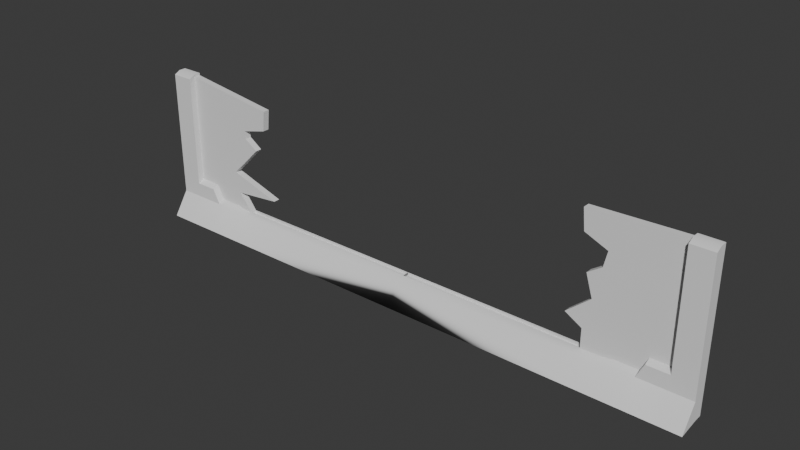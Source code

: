 # Source: the_barrier.blend  (saved by Blender 4.5.91; exported with 4.5.12 LTS)
import bpy
from mathutils import Matrix  # noqa: F401  (used for matrix-valued properties, if any)

bpy.ops.wm.read_factory_settings(use_empty=True)
scene = bpy.context.scene
scene.name = 'Scene'

# ---- node groups
ng_smooth_by_angle_001 = bpy.data.node_groups.new('Smooth by Angle.001', 'GeometryNodeTree')
_s = ng_smooth_by_angle_001.interface.new_socket(name='Mesh', in_out='OUTPUT', socket_type='NodeSocketGeometry')
_s = ng_smooth_by_angle_001.interface.new_socket(name='Mesh', in_out='INPUT', socket_type='NodeSocketGeometry')
_s = ng_smooth_by_angle_001.interface.new_socket(name='Angle', in_out='INPUT', socket_type='NodeSocketFloat')
_s.subtype = 'ANGLE'
_s.default_value = 0.5236
_s.min_value = 0.0
_s.max_value = 3.142
_s.description = 'Maximum face angle for smooth edges'
_s = ng_smooth_by_angle_001.interface.new_socket(name='Ignore Sharpness', in_out='INPUT', socket_type='NodeSocketBool')
_s.force_non_field = True
ng_smooth_by_angle_001.description = 'Set the sharpness of mesh edges based on the angle between the neighboring faces'
ng_smooth_by_angle_001.is_modifier = True
_N = ng_smooth_by_angle_001.nodes; _L = ng_smooth_by_angle_001.links
n0 = _N.new('GeometryNodeSetShadeSmooth'); n0.name = 'Set Shade Smooth'; n0.location = (120, -80)
n0.domain = 'EDGE'
n1 = _N.new('GeometryNodeSetShadeSmooth'); n1.name = 'Set Shade Smooth.001'; n1.location = (300, -80)
n2 = _N.new('NodeGroupOutput'); n2.name = 'Group Output'; n2.location = (480, -80)
n3 = _N.new('GeometryNodeInputMeshEdgeAngle'); n3.name = 'Edge Angle'; n3.location = (-440, -240)
n4 = _N.new('NodeGroupInput'); n4.name = 'Group Input'; n4.location = (-80, -80)
n5 = _N.new('GeometryNodeInputEdgeSmooth'); n5.name = 'Is Edge Smooth'; n5.location = (-260, -120)
n6 = _N.new('GeometryNodeInputShadeSmooth'); n6.name = 'Is Shade Smooth'; n6.location = (-440, -397)
n7 = _N.new('FunctionNodeCompare'); n7.name = 'Compare'; n7.location = (-260, -260)
n7.operation = 'LESS_EQUAL'
n7.inputs[6].default_value = (0.0, 0.0, 0.0, 0.0)
n7.inputs[7].default_value = (0.0, 0.0, 0.0, 0.0)
n8 = _N.new('FunctionNodeBooleanMath'); n8.name = 'Boolean Math.001'; n8.location = (-80, -260)
n9 = _N.new('NodeGroupInput'); n9.name = 'Group Input.001'; n9.location = (-440, -329)
n10 = _N.new('NodeGroupInput'); n10.name = 'Group Input.002'; n10.location = (-259, -189)
n11 = _N.new('FunctionNodeBooleanMath'); n11.name = 'Boolean Math'; n11.location = (-80, -149)
n11.operation = 'OR'
n12 = _N.new('FunctionNodeBooleanMath'); n12.name = 'Boolean Math.002'; n12.location = (-260, -380)
n12.operation = 'OR'
n13 = _N.new('NodeGroupInput'); n13.name = 'Group Input.003'; n13.location = (-440, -460)
_L.new(n3.outputs[0], n7.inputs[0])
_L.new(n1.outputs[0], n2.inputs[0])
_L.new(n9.outputs[1], n7.inputs[1])
_L.new(n7.outputs[0], n8.inputs[0])
_L.new(n4.outputs[0], n0.inputs[0])
_L.new(n0.outputs[0], n1.inputs[0])
_L.new(n8.outputs[0], n0.inputs[2])
_L.new(n10.outputs[2], n11.inputs[1])
_L.new(n5.outputs[0], n11.inputs[0])
_L.new(n11.outputs[0], n0.inputs[1])
_L.new(n13.outputs[2], n12.inputs[1])
_L.new(n6.outputs[0], n12.inputs[0])
_L.new(n12.outputs[0], n8.inputs[1])
n2.is_active_output = True

# ---- world
world_world = bpy.data.worlds.new('World'); scene.world = world_world
world_world.use_nodes = True; world_world.node_tree.nodes.clear()
_N = world_world.node_tree.nodes; _L = world_world.node_tree.links
n0 = _N.new('ShaderNodeOutputWorld'); n0.name = 'World Output'; n0.location = (200, 100)
n1 = _N.new('ShaderNodeBackground'); n1.name = 'Background'; n1.location = (-200, 100)
n1.inputs[0].default_value = (0.05088, 0.05088, 0.05088, 1.0)
_L.new(n1.outputs[0], n0.inputs[0])
n0.is_active_output = True
world_world.color = (0.05088, 0.05088, 0.05088)
world_world.sun_shadow_jitter_overblur = 0.0

# ---- meshes
me_cube_001 = bpy.data.meshes.new('Cube.001')
me_cube_001.from_pydata([(0.0, -0.04865, -0.2129), (0.0, -0.04865, 0.07638), (0.0, 0.1284, -0.1427), (0.0, 0.1284, 0.006265), (2.764, -0.04865, -0.2129), (2.736, -0.03128, 0.07638), (2.764, 0.1284, -0.1427), (2.769, 0.1284, 0.006265), (2.964, -0.04865, -0.2129), (2.964, -0.04865, 0.1064), (2.964, 0.04821, -0.2129), (2.964, 0.04821, 0.1064), (3.264, -0.04865, -0.2129), (3.264, -0.04865, 0.1064), (3.264, 0.04821, -0.2129), (3.264, 0.04821, 0.1064), (3.664, -0.04865, -0.2129), (3.664, 0.04821, -0.2129), (3.664, 0.1284, 0.1064), (3.364, -0.04865, 0.3064), (3.407, 0.1284, 0.2363), (3.664, -0.02902, 0.3373), (3.664, 0.02858, 0.3373), (3.964, -0.04865, -0.2129), (3.964, -0.04865, 0.1064), (3.894, 0.1284, -0.1427), (3.894, 0.1284, 0.1064), (3.964, -0.04865, 0.3064), (3.964, 0.04821, 0.3064), (3.664, -0.02902, 1.819), (3.734, 0.1284, 1.78), (3.964, -0.04865, 1.85), (3.894, 0.1284, 1.78), (0.0, 0.04821, 0.07638), (0.0, 0.04821, -0.2129), (2.764, 0.04821, -0.2129), (2.736, 0.03084, 0.07638), (2.964, 0.1284, -0.1427), (2.969, 0.1284, 0.03626), (3.264, 0.1284, -0.1427), (3.307, 0.1284, 0.03626), (3.664, 0.1284, -0.1427), (3.734, 0.1284, 0.2363), (3.364, 0.04821, 0.3064), (3.964, 0.04821, 0.1064), (3.964, 0.04821, -0.2129), (3.894, 0.1284, 0.3064), (3.664, 0.02858, 1.819), (3.964, 0.04821, 1.85), (0.0, -0.3437, -0.2543), (0.0, -0.1307, 0.03492), (2.764, -0.1307, 0.03492), (2.764, -0.3437, -0.2543), (2.964, -0.1307, 0.06492), (2.964, -0.3437, -0.2543), (3.264, -0.1307, 0.06492), (3.264, -0.3437, -0.2543), (3.664, -0.1307, 0.06492), (3.664, -0.3437, -0.2543), (3.364, -0.1307, 0.2649), (3.664, -0.1307, 0.2649), (3.964, -0.1307, 0.06492), (3.964, -0.3437, -0.2543), (3.964, -0.1307, 0.2649), (3.964, -0.1307, 1.808), (3.664, -0.1307, 1.808), (3.664, 0.04821, 0.3064), (3.664, -0.04865, 0.3064), (3.664, 0.04821, 1.85), (3.664, -0.04865, 1.85), (3.664, 0.02858, -0.1568), (3.664, -0.02902, -0.1568), (2.532, 0.02858, -0.1568), (2.532, -0.02902, -0.1568), (3.964, -0.04865, 0.5075), (3.964, -0.04865, 0.728), (3.964, -0.04865, 0.9485), (3.964, -0.04865, 1.169), (3.964, -0.04865, 1.39), (3.964, -0.04865, 1.61), (3.664, -0.04865, 1.61), (3.664, -0.04865, 1.39), (3.664, -0.04865, 1.169), (3.664, -0.04865, 0.9485), (3.664, -0.04865, 0.728), (3.664, -0.04865, 0.5075), (3.664, 0.04821, 0.5075), (3.664, 0.04821, 0.728), (3.664, 0.04821, 0.9485), (3.664, 0.04821, 1.169), (3.664, 0.04821, 1.39), (3.664, 0.04821, 1.61), (3.964, 0.04821, 1.61), (3.964, 0.04821, 1.39), (3.964, 0.04821, 1.169), (3.964, 0.04821, 0.9485), (3.964, 0.04821, 0.728), (3.964, 0.04821, 0.5075), (3.734, 0.1284, 0.4374), (3.734, 0.1284, 0.6579), (3.734, 0.1284, 0.8784), (3.734, 0.1284, 1.099), (3.734, 0.1284, 1.319), (3.734, 0.1284, 1.54), (3.894, 0.1284, 1.551), (3.894, 0.1284, 1.34), (3.894, 0.1284, 1.13), (3.894, 0.1284, 0.9194), (3.894, 0.1284, 0.7089), (3.894, 0.1284, 0.4984), (3.964, -0.1307, 0.4661), (3.964, -0.1307, 0.6866), (3.964, -0.1307, 0.9071), (3.964, -0.1307, 1.128), (3.964, -0.1307, 1.348), (3.964, -0.1307, 1.569), (3.664, -0.1307, 1.569), (3.664, -0.1307, 1.348), (3.664, -0.1307, 1.128), (3.664, -0.1307, 0.9071), (3.664, -0.1307, 0.6866), (3.664, -0.1307, 0.4661), (3.664, -0.02902, 1.589), (3.664, -0.02902, 1.377), (3.664, -0.02902, 1.165), (3.664, -0.02902, 0.9537), (3.664, -0.02902, 0.7421), (3.664, -0.02902, 0.5304), (3.664, 0.02858, 0.5304), (3.664, 0.02858, 0.7421), (3.664, 0.02858, 0.9537), (3.664, 0.02858, 1.165), (3.664, 0.02858, 1.377), (3.664, 0.02858, 1.589), (-2.764, -0.04865, -0.2129), (-2.736, -0.03128, 0.07638), (-2.764, 0.1284, -0.1427), (-2.769, 0.1284, 0.006265), (-2.964, -0.04865, -0.2129), (-2.964, -0.04865, 0.1064), (-2.964, 0.04821, -0.2129), (-2.964, 0.04821, 0.1064), (-3.264, -0.04865, -0.2129), (-3.264, -0.04865, 0.1064), (-3.264, 0.04821, -0.2129), (-3.264, 0.04821, 0.1064), (-3.664, -0.04865, -0.2129), (-3.664, 0.04821, -0.2129), (-3.664, 0.1284, 0.1064), (-3.364, -0.04865, 0.3064), (-3.407, 0.1284, 0.2363), (-3.664, -0.02902, 0.3373), (-3.664, 0.02858, 0.3373), (-3.964, -0.04865, -0.2129), (-3.964, -0.04865, 0.1064), (-3.894, 0.1284, -0.1427), (-3.894, 0.1284, 0.1064), (-3.964, -0.04865, 0.3064), (-3.964, 0.04821, 0.3064), (-3.664, -0.02902, 1.819), (-3.734, 0.1284, 1.78), (-3.964, -0.04865, 1.85), (-3.894, 0.1284, 1.78), (-2.764, 0.04821, -0.2129), (-2.736, 0.03084, 0.07638), (-2.964, 0.1284, -0.1427), (-2.969, 0.1284, 0.03626), (-3.264, 0.1284, -0.1427), (-3.307, 0.1284, 0.03626), (-3.664, 0.1284, -0.1427), (-3.734, 0.1284, 0.2363), (-3.364, 0.04821, 0.3064), (-3.964, 0.04821, 0.1064), (-3.964, 0.04821, -0.2129), (-3.894, 0.1284, 0.3064), (-3.664, 0.02858, 1.819), (-3.964, 0.04821, 1.85), (-2.764, -0.1307, 0.03492), (-2.764, -0.3437, -0.2543), (-2.964, -0.1307, 0.06492), (-2.964, -0.3437, -0.2543), (-3.264, -0.1307, 0.06492), (-3.264, -0.3437, -0.2543), (-3.664, -0.1307, 0.06492), (-3.664, -0.3437, -0.2543), (-3.364, -0.1307, 0.2649), (-3.664, -0.1307, 0.2649), (-3.964, -0.1307, 0.06492), (-3.964, -0.3437, -0.2543), (-3.964, -0.1307, 0.2649), (-3.964, -0.1307, 1.808), (-3.664, -0.1307, 1.808), (-3.664, 0.04821, 0.3064), (-3.664, -0.04865, 0.3064), (-3.664, 0.04821, 1.85), (-3.664, -0.04865, 1.85), (-3.664, 0.02858, -0.1568), (-3.664, -0.02902, -0.1568), (-2.532, 0.02858, -0.1568), (-2.532, -0.02902, -0.1568), (-3.964, -0.04865, 0.5075), (-3.964, -0.04865, 0.728), (-3.964, -0.04865, 0.9485), (-3.964, -0.04865, 1.169), (-3.964, -0.04865, 1.39), (-3.964, -0.04865, 1.61), (-3.664, -0.04865, 1.61), (-3.664, -0.04865, 1.39), (-3.664, -0.04865, 1.169), (-3.664, -0.04865, 0.9485), (-3.664, -0.04865, 0.728), (-3.664, -0.04865, 0.5075), (-3.664, 0.04821, 0.5075), (-3.664, 0.04821, 0.728), (-3.664, 0.04821, 0.9485), (-3.664, 0.04821, 1.169), (-3.664, 0.04821, 1.39), (-3.664, 0.04821, 1.61), (-3.964, 0.04821, 1.61), (-3.964, 0.04821, 1.39), (-3.964, 0.04821, 1.169), (-3.964, 0.04821, 0.9485), (-3.964, 0.04821, 0.728), (-3.964, 0.04821, 0.5075), (-3.734, 0.1284, 0.4374), (-3.734, 0.1284, 0.6579), (-3.734, 0.1284, 0.8784), (-3.734, 0.1284, 1.099), (-3.734, 0.1284, 1.319), (-3.734, 0.1284, 1.54), (-3.894, 0.1284, 1.551), (-3.894, 0.1284, 1.34), (-3.894, 0.1284, 1.13), (-3.894, 0.1284, 0.9194), (-3.894, 0.1284, 0.7089), (-3.894, 0.1284, 0.4984), (-3.964, -0.1307, 0.4661), (-3.964, -0.1307, 0.6866), (-3.964, -0.1307, 0.9071), (-3.964, -0.1307, 1.128), (-3.964, -0.1307, 1.348), (-3.964, -0.1307, 1.569), (-3.664, -0.1307, 1.569), (-3.664, -0.1307, 1.348), (-3.664, -0.1307, 1.128), (-3.664, -0.1307, 0.9071), (-3.664, -0.1307, 0.6866), (-3.664, -0.1307, 0.4661), (-3.664, -0.02902, 1.589), (-3.664, -0.02902, 1.377), (-3.664, -0.02902, 1.165), (-3.664, -0.02902, 0.9537), (-3.664, -0.02902, 0.7421), (-3.664, -0.02902, 0.5304), (-3.664, 0.02858, 0.5304), (-3.664, 0.02858, 0.7421), (-3.664, 0.02858, 0.9537), (-3.664, 0.02858, 1.165), (-3.664, 0.02858, 1.377), (-3.664, 0.02858, 1.589), (2.764, 0.04821, 0.07638), (2.764, -0.04865, 0.07638), (-2.764, 0.04821, 0.07638), (-2.764, -0.04865, 0.07638), (0.0, -0.04865, 0.03913), (0.0, 0.04821, 0.03913), (2.736, 0.03084, 0.03913), (2.736, -0.03128, 0.03913), (-2.736, 0.03084, 0.03913), (-2.736, -0.03128, 0.03913)], [], [(0, 1, 33, 34), (2, 3, 7, 6), (9, 261, 51, 53), (85, 67, 60, 121), (34, 35, 4, 0), (135, 1, 264, 269), (8, 10, 14, 12), (4, 35, 10, 8), (260, 261, 9, 11), (6, 7, 38, 37), (15, 13, 19, 43), (11, 9, 13, 15), (37, 38, 40, 39), (4, 8, 54, 52), (67, 19, 59, 60), (39, 40, 18, 41), (1, 0, 49, 50), (12, 14, 17, 16), (43, 19, 67, 66), (18, 40, 20, 42), (79, 31, 64, 115), (18, 42, 46, 26), (45, 44, 24, 23), (24, 44, 28, 27), (16, 17, 45, 23), (16, 23, 62, 58), (41, 18, 26, 25), (31, 69, 65, 64), (68, 69, 31, 48), (104, 103, 30, 32), (79, 92, 48, 31), (3, 2, 34, 33), (2, 6, 35, 34), (7, 3, 33, 260), (6, 37, 10, 35), (38, 7, 260, 11), (37, 39, 14, 10), (40, 38, 11, 15), (39, 41, 17, 14), (42, 20, 43, 66), (20, 40, 15, 43), (25, 26, 44, 45), (26, 46, 28, 44), (41, 25, 45, 17), (32, 30, 68, 48), (98, 42, 66, 86), (104, 32, 48, 92), (51, 52, 54, 53), (52, 51, 50, 49), (53, 54, 56, 55), (57, 58, 62, 61), (55, 56, 58, 57), (55, 57, 60, 59), (60, 57, 61, 63), (116, 115, 64, 65), (0, 4, 52, 49), (23, 24, 61, 62), (8, 12, 56, 54), (19, 13, 55, 59), (261, 1, 50, 51), (13, 9, 53, 55), (12, 16, 58, 56), (24, 27, 63, 61), (21, 22, 66, 67), (47, 29, 69, 68), (127, 21, 67, 85), (133, 47, 68, 91), (70, 71, 73, 72), (22, 21, 71, 70), (22, 128, 86, 66), (128, 129, 87, 86), (129, 130, 88, 87), (130, 131, 89, 88), (131, 132, 90, 89), (132, 133, 91, 90), (29, 122, 80, 69), (122, 123, 81, 80), (123, 124, 82, 81), (124, 125, 83, 82), (125, 126, 84, 83), (126, 127, 85, 84), (60, 63, 110, 121), (121, 110, 111, 120), (120, 111, 112, 119), (119, 112, 113, 118), (118, 113, 114, 117), (117, 114, 115, 116), (46, 109, 97, 28), (109, 108, 96, 97), (108, 107, 95, 96), (107, 106, 94, 95), (106, 105, 93, 94), (105, 104, 92, 93), (30, 103, 91, 68), (103, 102, 90, 91), (102, 101, 89, 90), (101, 100, 88, 89), (100, 99, 87, 88), (99, 98, 86, 87), (27, 28, 97, 74), (74, 97, 96, 75), (75, 96, 95, 76), (76, 95, 94, 77), (77, 94, 93, 78), (78, 93, 92, 79), (46, 42, 98, 109), (109, 98, 99, 108), (108, 99, 100, 107), (107, 100, 101, 106), (106, 101, 102, 105), (105, 102, 103, 104), (27, 74, 110, 63), (74, 75, 111, 110), (75, 76, 112, 111), (76, 77, 113, 112), (77, 78, 114, 113), (78, 79, 115, 114), (69, 80, 116, 65), (80, 81, 117, 116), (81, 82, 118, 117), (82, 83, 119, 118), (83, 84, 120, 119), (84, 85, 121, 120), (2, 136, 137, 3), (139, 179, 177, 263), (211, 247, 186, 193), (34, 0, 134, 163), (36, 33, 265, 266), (138, 142, 144, 140), (134, 138, 140, 163), (262, 141, 139, 263), (136, 165, 166, 137), (145, 171, 149, 143), (141, 145, 143, 139), (165, 167, 168, 166), (134, 178, 180, 138), (193, 186, 185, 149), (167, 169, 148, 168), (142, 146, 147, 144), (171, 192, 193, 149), (148, 170, 150, 168), (205, 241, 190, 161), (148, 156, 174, 170), (173, 153, 154, 172), (154, 157, 158, 172), (146, 153, 173, 147), (146, 184, 188, 153), (169, 155, 156, 148), (161, 190, 191, 195), (194, 176, 161, 195), (230, 162, 160, 229), (205, 161, 176, 218), (2, 34, 163, 136), (137, 262, 33, 3), (136, 163, 140, 165), (166, 141, 262, 137), (165, 140, 144, 167), (168, 145, 141, 166), (167, 144, 147, 169), (170, 192, 171, 150), (150, 171, 145, 168), (155, 173, 172, 156), (156, 172, 158, 174), (169, 147, 173, 155), (162, 176, 194, 160), (224, 212, 192, 170), (230, 218, 176, 162), (177, 179, 180, 178), (178, 49, 50, 177), (179, 181, 182, 180), (183, 187, 188, 184), (181, 183, 184, 182), (181, 185, 186, 183), (186, 189, 187, 183), (242, 191, 190, 241), (0, 49, 178, 134), (153, 188, 187, 154), (138, 180, 182, 142), (149, 185, 181, 143), (263, 177, 50, 1), (143, 181, 179, 139), (142, 182, 184, 146), (154, 187, 189, 157), (151, 193, 192, 152), (175, 194, 195, 159), (253, 211, 193, 151), (259, 217, 194, 175), (196, 198, 199, 197), (152, 196, 197, 151), (152, 192, 212, 254), (254, 212, 213, 255), (255, 213, 214, 256), (256, 214, 215, 257), (257, 215, 216, 258), (258, 216, 217, 259), (159, 195, 206, 248), (248, 206, 207, 249), (249, 207, 208, 250), (250, 208, 209, 251), (251, 209, 210, 252), (252, 210, 211, 253), (186, 247, 236, 189), (247, 246, 237, 236), (246, 245, 238, 237), (245, 244, 239, 238), (244, 243, 240, 239), (243, 242, 241, 240), (174, 158, 223, 235), (235, 223, 222, 234), (234, 222, 221, 233), (233, 221, 220, 232), (232, 220, 219, 231), (231, 219, 218, 230), (160, 194, 217, 229), (229, 217, 216, 228), (228, 216, 215, 227), (227, 215, 214, 226), (226, 214, 213, 225), (225, 213, 212, 224), (157, 200, 223, 158), (200, 201, 222, 223), (201, 202, 221, 222), (202, 203, 220, 221), (203, 204, 219, 220), (204, 205, 218, 219), (174, 235, 224, 170), (235, 234, 225, 224), (234, 233, 226, 225), (233, 232, 227, 226), (232, 231, 228, 227), (231, 230, 229, 228), (157, 189, 236, 200), (200, 236, 237, 201), (201, 237, 238, 202), (202, 238, 239, 203), (203, 239, 240, 204), (204, 240, 241, 205), (195, 191, 242, 206), (206, 242, 243, 207), (207, 243, 244, 208), (208, 244, 245, 209), (209, 245, 246, 210), (210, 246, 247, 211), (152, 254, 255, 256, 257, 258, 259, 175, 159, 248, 249, 250, 251, 252, 253, 151), (128, 22, 21, 127, 126, 125, 124, 123, 122, 29, 47, 133, 132, 131, 130, 129), (33, 36, 260), (36, 5, 261, 260), (5, 1, 261), (164, 33, 262), (135, 164, 262, 263), (1, 135, 263), (266, 265, 264, 267), (268, 269, 264, 265), (33, 164, 268, 265), (5, 36, 266, 267), (164, 135, 269, 268), (1, 5, 267, 264)])
me_cube_001.polygons.foreach_set('use_smooth', [1, 1, 1, 1, 1, 1, 1, 1, 1, 1, 1, 1, 1, 1, 1, 1, 1, 1, 1, 1, 1, 1, 1, 1, 1, 1, 1, 1, 1, 1, 1, 1, 1, 1, 1, 1, 1, 1, 1, 1, 1, 1, 1, 1, 1, 1, 1, 1, 1, 1, 1, 1, 1, 1, 1, 1, 1, 1, 1, 1, 1, 1, 1, 1, 1, 1, 1, 1, 1, 1, 1, 1, 1, 1, 1, 1, 1, 1, 1, 1, 1, 1, 1, 1, 1, 1, 1, 1, 1, 1, 1, 1, 1, 1, 1, 1, 1, 1, 1, 1, 1, 1, 1, 1, 1, 1, 1, 1, 1, 1, 1, 1, 1, 1, 1, 1, 1, 1, 1, 1, 1, 1, 1, 1, 1, 1, 1, 1, 1, 1, 1, 1, 1, 1, 1, 1, 1, 1, 1, 1, 1, 1, 1, 1, 1, 1, 1, 1, 1, 1, 1, 1, 1, 1, 1, 1, 1, 1, 1, 1, 1, 1, 1, 1, 1, 1, 1, 1, 1, 1, 1, 1, 1, 1, 1, 1, 1, 1, 1, 1, 1, 1, 1, 1, 1, 1, 1, 1, 1, 1, 1, 1, 1, 1, 1, 1, 1, 1, 1, 1, 1, 1, 1, 1, 1, 1, 1, 1, 1, 1, 1, 1, 1, 1, 1, 1, 1, 1, 1, 1, 1, 1, 1, 1, 1, 1, 1, 1, 1, 1, 1, 1, 1, 1, 1, 1, 1, 1, 1, 1, 1, 1, 1, 0, 0, 1, 1, 1, 1, 1, 1, 1, 1, 1, 1, 1, 1])
_uv = me_cube_001.uv_layers.new(name='UVMap')
_uv.uv.foreach_set('vector', [0.5333, 0.7155, 0.497, 0.7116, 0.4983, 0.6995, 0.5346, 0.7033, 0.3852, 0.5, 0.3728, 0.5, 0.3728, 0.1507, 0.3852, 0.1514, 0.154, 0.8739, 0.1564, 0.8486, 0.1677, 0.8486, 0.1652, 0.8739, 0.4496, 0.7074, 0.4496, 0.7328, 0.4393, 0.738, 0.4393, 0.7127, 0.3986, 0.5, 0.3986, 0.1514, 0.4078, 0.1514, 0.4078, 0.5, 0.5001, -7.684e-09, 0.5018, 0.3452, 0.4987, 0.3452, 0.497, -7.45e-09, 0.4078, 0.1261, 0.3986, 0.1261, 0.3986, 0.0883, 0.4078, 0.0883, 0.4078, 0.1514, 0.3986, 0.1514, 0.3986, 0.1261, 0.4078, 0.1261, 0.1472, 0.8486, 0.1564, 0.8486, 0.154, 0.8739, 0.1448, 0.8739, 0.3852, 0.1514, 0.3728, 0.1507, 0.3703, 0.1255, 0.3852, 0.1261, 0.5572, 0.1989, 0.545, 0.1988, 0.545, 0.1734, 0.5572, 0.1734, 0.1448, 0.8739, 0.154, 0.8739, 0.154, 0.9117, 0.1448, 0.9117, 0.3852, 0.1261, 0.3703, 0.1255, 0.3703, 0.08283, 0.3852, 0.0883, 0.4078, 0.1514, 0.4078, 0.1261, 0.4393, 0.1261, 0.4393, 0.1514, 0.1373, 0.9622, 0.1373, 0.9243, 0.1486, 0.9243, 0.1486, 0.9622, 0.3852, 0.0883, 0.3703, 0.08283, 0.3645, 0.03784, 0.3852, 0.03784, 0.497, 0.7116, 0.5333, 0.7155, 0.5346, 0.753, 0.5011, 0.7225, 0.4078, 0.0883, 0.3986, 0.0883, 0.3986, 0.03784, 0.4078, 0.03784, 0.1282, 0.9243, 0.1373, 0.9243, 0.1373, 0.9622, 0.1282, 0.9622, 0.3645, 0.03784, 0.3703, 0.08283, 0.3537, 0.07022, 0.3537, 0.029, 0.4842, 0.3004, 0.4873, 0.2703, 0.497, 0.2766, 0.4939, 0.3067, 0.3645, 0.03784, 0.3537, 0.029, 0.3479, 0.008844, 0.3645, 0.008844, 0.4484, 0.5278, 0.4525, 0.4878, 0.4647, 0.489, 0.4605, 0.5291, 0.4647, 0.489, 0.4525, 0.4878, 0.4551, 0.4627, 0.4673, 0.464, 0.4078, 0.03784, 0.3986, 0.03784, 0.3986, 2.09e-11, 0.4078, 7.153e-10, 0.4078, 0.03784, 0.4078, 7.153e-10, 0.4393, 3.091e-09, 0.4393, 0.03784, 0.3852, 0.03784, 0.3645, 0.03784, 0.3645, 0.008844, 0.3852, 0.008844, 0.009199, 1.0, 0.009199, 0.9622, 0.02043, 0.9622, 0.02043, 1.0, 1.758e-08, 0.9622, 0.009199, 0.9622, 0.009199, 1.0, 1.473e-08, 1.0, 0.2444, 0.008844, 0.2453, 0.029, 0.2254, 0.029, 0.2254, 0.008844, 0.4842, 0.3004, 0.472, 0.2992, 0.4751, 0.2691, 0.4873, 0.2703, 0.5082, 0.6903, 0.5269, 0.6923, 0.5346, 0.7033, 0.4983, 0.6995, 0.3852, 0.5, 0.3852, 0.1514, 0.3986, 0.1514, 0.3986, 0.5, 0.3728, 0.1507, 0.3728, 0.5, 0.3594, 0.5, 0.3594, 0.1514, 0.3852, 0.1514, 0.3852, 0.1261, 0.3986, 0.1261, 0.3986, 0.1514, 0.3703, 0.1255, 0.3728, 0.1507, 0.3594, 0.1514, 0.3569, 0.1261, 0.3852, 0.1261, 0.3852, 0.0883, 0.3986, 0.0883, 0.3986, 0.1261, 0.3703, 0.08283, 0.3703, 0.1255, 0.3569, 0.1261, 0.3569, 0.0883, 0.3852, 0.0883, 0.3852, 0.03784, 0.3986, 0.03784, 0.3986, 0.0883, 0.3537, 0.029, 0.3537, 0.07022, 0.3403, 0.07569, 0.3403, 0.03784, 0.3537, 0.07022, 0.3703, 0.08283, 0.3569, 0.0883, 0.3403, 0.07569, 0.4393, 0.5178, 0.4425, 0.4866, 0.4525, 0.4878, 0.4484, 0.5278, 0.4425, 0.4866, 0.4451, 0.4615, 0.4551, 0.4627, 0.4525, 0.4878, 0.3852, 0.03784, 0.3852, 0.008844, 0.3986, 2.09e-11, 0.3986, 0.03784, 0.2254, 0.008844, 0.2254, 0.029, 0.2119, 0.03784, 0.2119, -1.408e-08, 0.4719, 0.7161, 0.4719, 0.7415, 0.4619, 0.7328, 0.4619, 0.7074, 0.4612, 0.3054, 0.4642, 0.2767, 0.4751, 0.2691, 0.472, 0.2992, 0.1677, 0.8486, 0.2119, 0.8486, 0.2119, 0.8739, 0.1652, 0.8739, 0.2119, 0.8486, 0.1677, 0.8486, 0.1677, 0.5, 0.2119, 0.5, 0.1652, 0.8739, 0.2119, 0.8739, 0.2119, 0.9117, 0.1652, 0.9117, 0.1652, 0.9622, 0.2119, 0.9622, 0.2119, 1.0, 0.1652, 1.0, 0.1652, 0.9117, 0.2119, 0.9117, 0.2119, 0.9622, 0.1652, 0.9622, 0.1652, 0.9117, 0.1652, 0.9622, 0.1486, 0.9622, 0.1486, 0.9243, 0.1486, 0.9622, 0.1652, 0.9622, 0.1652, 1.0, 0.1486, 1.0, 0.04034, 0.9622, 0.04034, 1.0, 0.02043, 1.0, 0.02043, 0.9622, 0.4078, 0.5, 0.4078, 0.1514, 0.4393, 0.1514, 0.4393, 0.5, 0.4605, 0.5291, 0.4647, 0.489, 0.4744, 0.4953, 0.497, 0.5381, 0.4078, 0.1261, 0.4078, 0.0883, 0.4393, 0.0883, 0.4393, 0.1261, 0.545, 0.1734, 0.545, 0.1988, 0.5346, 0.204, 0.5346, 0.1786, 0.1564, 0.8486, 0.1564, 0.5, 0.1677, 0.5, 0.1677, 0.8486, 0.154, 0.9117, 0.154, 0.8739, 0.1652, 0.8739, 0.1652, 0.9117, 0.4078, 0.0883, 0.4078, 0.03784, 0.4393, 0.03784, 0.4393, 0.0883, 0.4647, 0.489, 0.4673, 0.464, 0.477, 0.4702, 0.4744, 0.4953, 0.4521, 0.7289, 0.4594, 0.7289, 0.4619, 0.7328, 0.4496, 0.7328, 0.4594, 0.542, 0.4521, 0.542, 0.4496, 0.5381, 0.4619, 0.5381, 0.4521, 0.7045, 0.4521, 0.7289, 0.4496, 0.7328, 0.4496, 0.7074, 0.4594, 0.5711, 0.4594, 0.542, 0.4619, 0.5381, 0.4619, 0.5684, 0.497, 0.753, 0.5025, 0.753, 0.5025, 0.8957, 0.497, 0.8957, 0.5346, 0.2664, 0.5419, 0.2664, 0.5419, 0.3287, 0.5346, 0.3287, 0.4594, 0.7289, 0.4594, 0.7045, 0.4619, 0.7074, 0.4619, 0.7328, 0.4594, 0.7045, 0.4594, 0.6778, 0.4619, 0.6796, 0.4619, 0.7074, 0.4594, 0.6778, 0.4594, 0.6512, 0.4619, 0.6518, 0.4619, 0.6796, 0.4594, 0.6512, 0.4594, 0.6245, 0.4619, 0.624, 0.4619, 0.6518, 0.4594, 0.6245, 0.4594, 0.5978, 0.4619, 0.5962, 0.4619, 0.624, 0.4594, 0.5978, 0.4594, 0.5711, 0.4619, 0.5684, 0.4619, 0.5962, 0.4521, 0.542, 0.4521, 0.5711, 0.4496, 0.5684, 0.4496, 0.5381, 0.4521, 0.5711, 0.4521, 0.5978, 0.4496, 0.5962, 0.4496, 0.5684, 0.4521, 0.5978, 0.4521, 0.6245, 0.4496, 0.624, 0.4496, 0.5962, 0.4521, 0.6245, 0.4521, 0.6512, 0.4496, 0.6518, 0.4496, 0.624, 0.4521, 0.6512, 0.4521, 0.6778, 0.4496, 0.6796, 0.4496, 0.6518, 0.4521, 0.6778, 0.4521, 0.7045, 0.4496, 0.7074, 0.4496, 0.6796, 0.1486, 0.9622, 0.1486, 1.0, 0.1319, 1.0, 0.1319, 0.9622, 0.1319, 0.9622, 0.1319, 1.0, 0.1136, 1.0, 0.1136, 0.9622, 0.1136, 0.9622, 0.1136, 1.0, 0.09527, 1.0, 0.09527, 0.9622, 0.09527, 0.9622, 0.09527, 1.0, 0.07696, 1.0, 0.07696, 0.9622, 0.07696, 0.9622, 0.07696, 1.0, 0.05865, 1.0, 0.05865, 0.9622, 0.05865, 0.9622, 0.05865, 1.0, 0.04034, 1.0, 0.04034, 0.9622, 0.4451, 0.4615, 0.4476, 0.4374, 0.4577, 0.4375, 0.4551, 0.4627, 0.4476, 0.4374, 0.4503, 0.411, 0.4606, 0.4098, 0.4577, 0.4375, 0.4503, 0.411, 0.4531, 0.3846, 0.4634, 0.3821, 0.4606, 0.4098, 0.4531, 0.3846, 0.4558, 0.3582, 0.4663, 0.3545, 0.4634, 0.3821, 0.4558, 0.3582, 0.4585, 0.3318, 0.4692, 0.3268, 0.4663, 0.3545, 0.4585, 0.3318, 0.4612, 0.3054, 0.472, 0.2992, 0.4692, 0.3268, 0.4719, 0.5468, 0.4719, 0.5771, 0.4619, 0.5684, 0.4619, 0.5381, 0.4719, 0.5771, 0.4719, 0.6049, 0.4619, 0.5962, 0.4619, 0.5684, 0.4719, 0.6049, 0.4719, 0.6327, 0.4619, 0.624, 0.4619, 0.5962, 0.4719, 0.6327, 0.4719, 0.6605, 0.4619, 0.6518, 0.4619, 0.624, 0.4719, 0.6605, 0.4719, 0.6883, 0.4619, 0.6796, 0.4619, 0.6518, 0.4719, 0.6883, 0.4719, 0.7161, 0.4619, 0.7074, 0.4619, 0.6796, 0.4673, 0.464, 0.4551, 0.4627, 0.4577, 0.4375, 0.4699, 0.4387, 0.4699, 0.4387, 0.4577, 0.4375, 0.4606, 0.4098, 0.4727, 0.4111, 0.4727, 0.4111, 0.4606, 0.4098, 0.4634, 0.3821, 0.4756, 0.3834, 0.4756, 0.3834, 0.4634, 0.3821, 0.4663, 0.3545, 0.4785, 0.3557, 0.4785, 0.3557, 0.4663, 0.3545, 0.4692, 0.3268, 0.4813, 0.3281, 0.4813, 0.3281, 0.4692, 0.3268, 0.472, 0.2992, 0.4842, 0.3004, 0.3479, 0.008844, 0.3537, 0.029, 0.337, 0.029, 0.3319, 0.008844, 0.3319, 0.008844, 0.337, 0.029, 0.3186, 0.029, 0.3144, 0.008844, 0.3144, 0.008844, 0.3186, 0.029, 0.3003, 0.029, 0.2969, 0.008844, 0.2969, 0.008844, 0.3003, 0.029, 0.282, 0.029, 0.2794, 0.008844, 0.2794, 0.008844, 0.282, 0.029, 0.2636, 0.029, 0.2619, 0.008844, 0.2619, 0.008844, 0.2636, 0.029, 0.2453, 0.029, 0.2444, 0.008844, 0.4673, 0.464, 0.4699, 0.4387, 0.4796, 0.445, 0.477, 0.4702, 0.4699, 0.4387, 0.4727, 0.4111, 0.4825, 0.4173, 0.4796, 0.445, 0.4727, 0.4111, 0.4756, 0.3834, 0.4854, 0.3897, 0.4825, 0.4173, 0.4756, 0.3834, 0.4785, 0.3557, 0.4882, 0.362, 0.4854, 0.3897, 0.4785, 0.3557, 0.4813, 0.3281, 0.4911, 0.3343, 0.4882, 0.362, 0.4813, 0.3281, 0.4842, 0.3004, 0.4939, 0.3067, 0.4911, 0.3343, 0.4496, 0.5381, 0.4496, 0.5684, 0.4393, 0.5736, 0.4393, 0.5434, 0.4496, 0.5684, 0.4496, 0.5962, 0.4393, 0.6014, 0.4393, 0.5736, 0.4496, 0.5962, 0.4496, 0.624, 0.4393, 0.6292, 0.4393, 0.6014, 0.4496, 0.624, 0.4496, 0.6518, 0.4393, 0.657, 0.4393, 0.6292, 0.4496, 0.6518, 0.4496, 0.6796, 0.4393, 0.6848, 0.4393, 0.657, 0.4496, 0.6796, 0.4496, 0.7074, 0.4393, 0.7127, 0.4393, 0.6848, 0.3852, 0.5, 0.3852, 0.8486, 0.3728, 0.8493, 0.3728, 0.5, 0.154, 0.1261, 0.1652, 0.1261, 0.1677, 0.1514, 0.1564, 0.1514, 0.4616, 0.9108, 0.4719, 0.916, 0.4719, 0.9414, 0.4616, 0.9361, 0.3986, 0.5, 0.4078, 0.5, 0.4078, 0.8486, 0.3986, 0.8486, 0.1489, 0.8452, 0.1472, 0.5, 0.1503, 0.5, 0.152, 0.8452, 0.4078, 0.8739, 0.4078, 0.9117, 0.3986, 0.9117, 0.3986, 0.8739, 0.4078, 0.8486, 0.4078, 0.8739, 0.3986, 0.8739, 0.3986, 0.8486, 0.1472, 0.1514, 0.1448, 0.1261, 0.154, 0.1261, 0.1564, 0.1514, 0.3852, 0.8486, 0.3852, 0.8739, 0.3703, 0.8745, 0.3728, 0.8493, 0.5346, 0.1682, 0.5346, 0.1427, 0.5468, 0.1427, 0.5468, 0.1682, 0.1448, 0.1261, 0.1448, 0.0883, 0.154, 0.0883, 0.154, 0.1261, 0.3852, 0.8739, 0.3852, 0.9117, 0.3703, 0.9172, 0.3703, 0.8745, 0.4078, 0.8486, 0.4393, 0.8486, 0.4393, 0.8739, 0.4078, 0.8739, 0.1373, 0.03784, 0.1486, 0.03784, 0.1486, 0.07569, 0.1373, 0.07569, 0.3852, 0.9117, 0.3852, 0.9622, 0.3645, 0.9622, 0.3703, 0.9172, 0.4078, 0.9117, 0.4078, 0.9622, 0.3986, 0.9622, 0.3986, 0.9117, 0.1282, 0.07569, 0.1282, 0.03784, 0.1373, 0.03784, 0.1373, 0.07569, 0.3645, 0.9622, 0.3537, 0.971, 0.3537, 0.9298, 0.3703, 0.9172, 0.4522, 0.03135, 0.4424, 0.03761, 0.4393, 0.007522, 0.4491, 0.001257, 0.3645, 0.9622, 0.3645, 0.9912, 0.3479, 0.9912, 0.3537, 0.971, 0.4879, 0.2588, 0.4758, 0.26, 0.4716, 0.22, 0.4838, 0.2187, 0.4716, 0.22, 0.4691, 0.1949, 0.4812, 0.1936, 0.4838, 0.2187, 0.4078, 0.9622, 0.4078, 1.0, 0.3986, 1.0, 0.3986, 0.9622, 0.4078, 0.9622, 0.4393, 0.9622, 0.4393, 1.0, 0.4078, 1.0, 0.3852, 0.9622, 0.3852, 0.9912, 0.3645, 0.9912, 0.3645, 0.9622, 0.009199, 6.945e-10, 0.02043, 1.542e-09, 0.02043, 0.03784, 0.009199, 0.03784, 8.737e-08, 0.03784, 9.023e-08, 6.812e-15, 0.009199, 6.945e-10, 0.009199, 0.03784, 0.2444, 0.9912, 0.2254, 0.9912, 0.2254, 0.971, 0.2453, 0.971, 0.4522, 0.03135, 0.4491, 0.001257, 0.4612, -3.808e-08, 0.4643, 0.03009, 0.3852, 0.5, 0.3986, 0.5, 0.3986, 0.8486, 0.3852, 0.8486, 0.3728, 0.8493, 0.3594, 0.8486, 0.3594, 0.5, 0.3728, 0.5, 0.3852, 0.8486, 0.3986, 0.8486, 0.3986, 0.8739, 0.3852, 0.8739, 0.3703, 0.8745, 0.3569, 0.8739, 0.3594, 0.8486, 0.3728, 0.8493, 0.3852, 0.8739, 0.3986, 0.8739, 0.3986, 0.9117, 0.3852, 0.9117, 0.3703, 0.9172, 0.3569, 0.9117, 0.3569, 0.8739, 0.3703, 0.8745, 0.3852, 0.9117, 0.3986, 0.9117, 0.3986, 0.9622, 0.3852, 0.9622, 0.3537, 0.971, 0.3403, 0.9622, 0.3403, 0.9243, 0.3537, 0.9298, 0.3537, 0.9298, 0.3403, 0.9243, 0.3569, 0.9117, 0.3703, 0.9172, 0.497, 0.2488, 0.4879, 0.2588, 0.4838, 0.2187, 0.4938, 0.2175, 0.4938, 0.2175, 0.4838, 0.2187, 0.4812, 0.1936, 0.4912, 0.1924, 0.3852, 0.9622, 0.3986, 0.9622, 0.3986, 1.0, 0.3852, 0.9912, 0.2254, 0.9912, 0.2119, 1.0, 0.2119, 0.9622, 0.2254, 0.971, 0.4393, 0.9194, 0.4494, 0.9108, 0.4494, 0.9361, 0.4393, 0.9448, 0.4751, 0.03632, 0.4643, 0.03009, 0.4612, -3.808e-08, 0.4721, 0.007601, 0.1677, 0.1514, 0.1652, 0.1261, 0.2119, 0.1261, 0.2119, 0.1514, 0.2119, 0.1514, 0.2119, 0.5, 0.1677, 0.5, 0.1677, 0.1514, 0.1652, 0.1261, 0.1652, 0.0883, 0.2119, 0.0883, 0.2119, 0.1261, 0.1652, 0.03784, 0.1652, 1.247e-08, 0.2119, 1.6e-08, 0.2119, 0.03784, 0.1652, 0.0883, 0.1652, 0.03784, 0.2119, 0.03784, 0.2119, 0.0883, 0.1652, 0.0883, 0.1486, 0.07569, 0.1486, 0.03784, 0.1652, 0.03784, 0.1486, 0.03784, 0.1486, 1.122e-08, 0.1652, 1.247e-08, 0.1652, 0.03784, 0.04034, 0.03784, 0.02043, 0.03784, 0.02043, 1.542e-09, 0.04034, 3.046e-09, 0.4078, 0.5, 0.4393, 0.5, 0.4393, 0.8486, 0.4078, 0.8486, 0.4758, 0.26, 0.4393, 0.2691, 0.4619, 0.2263, 0.4716, 0.22, 0.4078, 0.8739, 0.4393, 0.8739, 0.4393, 0.9117, 0.4078, 0.9117, 0.5468, 0.1427, 0.5572, 0.1479, 0.5572, 0.1734, 0.5468, 0.1682, 0.1564, 0.1514, 0.1677, 0.1514, 0.1677, 0.5, 0.1564, 0.5, 0.154, 0.0883, 0.1652, 0.0883, 0.1652, 0.1261, 0.154, 0.1261, 0.4078, 0.9117, 0.4393, 0.9117, 0.4393, 0.9622, 0.4078, 0.9622, 0.4716, 0.22, 0.4619, 0.2263, 0.4593, 0.2012, 0.4691, 0.1949, 0.4591, 0.9322, 0.4616, 0.9361, 0.4494, 0.9361, 0.4518, 0.9322, 0.4518, 0.7454, 0.4494, 0.7415, 0.4616, 0.7415, 0.4591, 0.7454, 0.4591, 0.9079, 0.4616, 0.9108, 0.4616, 0.9361, 0.4591, 0.9322, 0.4518, 0.7744, 0.4494, 0.7717, 0.4494, 0.7415, 0.4518, 0.7454, 0.5346, 0.1427, 0.5346, 1.029e-08, 0.5401, 1.07e-08, 0.5401, 0.1427, 0.5419, 0.204, 0.5419, 0.2664, 0.5346, 0.2664, 0.5346, 0.204, 0.4518, 0.9322, 0.4494, 0.9361, 0.4494, 0.9108, 0.4518, 0.9079, 0.4518, 0.9079, 0.4494, 0.9108, 0.4494, 0.883, 0.4518, 0.8812, 0.4518, 0.8812, 0.4494, 0.883, 0.4494, 0.8552, 0.4518, 0.8545, 0.4518, 0.8545, 0.4494, 0.8552, 0.4494, 0.8273, 0.4518, 0.8278, 0.4518, 0.8278, 0.4494, 0.8273, 0.4494, 0.7995, 0.4518, 0.8011, 0.4518, 0.8011, 0.4494, 0.7995, 0.4494, 0.7717, 0.4518, 0.7744, 0.4591, 0.7454, 0.4616, 0.7415, 0.4616, 0.7717, 0.4591, 0.7744, 0.4591, 0.7744, 0.4616, 0.7717, 0.4616, 0.7995, 0.4591, 0.8011, 0.4591, 0.8011, 0.4616, 0.7995, 0.4616, 0.8273, 0.4591, 0.8278, 0.4591, 0.8278, 0.4616, 0.8273, 0.4616, 0.8552, 0.4591, 0.8545, 0.4591, 0.8545, 0.4616, 0.8552, 0.4616, 0.883, 0.4591, 0.8812, 0.4591, 0.8812, 0.4616, 0.883, 0.4616, 0.9108, 0.4591, 0.9079, 0.1486, 0.03784, 0.1319, 0.03784, 0.1319, 9.957e-09, 0.1486, 1.122e-08, 0.1319, 0.03784, 0.1136, 0.03784, 0.1136, 8.575e-09, 0.1319, 9.957e-09, 0.1136, 0.03784, 0.09527, 0.03784, 0.09527, 7.192e-09, 0.1136, 8.575e-09, 0.09527, 0.03784, 0.07696, 0.03784, 0.07696, 5.81e-09, 0.09527, 7.192e-09, 0.07696, 0.03784, 0.05865, 0.03784, 0.05865, 4.428e-09, 0.07696, 5.81e-09, 0.05865, 0.03784, 0.04034, 0.03784, 0.04034, 3.046e-09, 0.05865, 4.428e-09, 0.4912, 0.1924, 0.4812, 0.1936, 0.4786, 0.1684, 0.4887, 0.1684, 0.4887, 0.1684, 0.4786, 0.1684, 0.4757, 0.1407, 0.486, 0.1419, 0.486, 0.1419, 0.4757, 0.1407, 0.4729, 0.1131, 0.4833, 0.1155, 0.4833, 0.1155, 0.4729, 0.1131, 0.47, 0.08542, 0.4805, 0.08914, 0.4805, 0.08914, 0.47, 0.08542, 0.4672, 0.05775, 0.4778, 0.06273, 0.4778, 0.06273, 0.4672, 0.05775, 0.4643, 0.03009, 0.4751, 0.03632, 0.4393, 0.7502, 0.4494, 0.7415, 0.4494, 0.7717, 0.4393, 0.7804, 0.4393, 0.7804, 0.4494, 0.7717, 0.4494, 0.7995, 0.4393, 0.8082, 0.4393, 0.8082, 0.4494, 0.7995, 0.4494, 0.8273, 0.4393, 0.836, 0.4393, 0.836, 0.4494, 0.8273, 0.4494, 0.8552, 0.4393, 0.8638, 0.4393, 0.8638, 0.4494, 0.8552, 0.4494, 0.883, 0.4393, 0.8916, 0.4393, 0.8916, 0.4494, 0.883, 0.4494, 0.9108, 0.4393, 0.9194, 0.4691, 0.1949, 0.4665, 0.1697, 0.4786, 0.1684, 0.4812, 0.1936, 0.4665, 0.1697, 0.4636, 0.142, 0.4757, 0.1407, 0.4786, 0.1684, 0.4636, 0.142, 0.4607, 0.1143, 0.4729, 0.1131, 0.4757, 0.1407, 0.4607, 0.1143, 0.4579, 0.08667, 0.47, 0.08542, 0.4729, 0.1131, 0.4579, 0.08667, 0.455, 0.05901, 0.4672, 0.05775, 0.47, 0.08542, 0.455, 0.05901, 0.4522, 0.03135, 0.4643, 0.03009, 0.4672, 0.05775, 0.3479, 0.9912, 0.3319, 0.9912, 0.337, 0.971, 0.3537, 0.971, 0.3319, 0.9912, 0.3144, 0.9912, 0.3186, 0.971, 0.337, 0.971, 0.3144, 0.9912, 0.2969, 0.9912, 0.3003, 0.971, 0.3186, 0.971, 0.2969, 0.9912, 0.2794, 0.9912, 0.282, 0.971, 0.3003, 0.971, 0.2794, 0.9912, 0.2619, 0.9912, 0.2636, 0.971, 0.282, 0.971, 0.2619, 0.9912, 0.2444, 0.9912, 0.2453, 0.971, 0.2636, 0.971, 0.4691, 0.1949, 0.4593, 0.2012, 0.4567, 0.1759, 0.4665, 0.1697, 0.4665, 0.1697, 0.4567, 0.1759, 0.4538, 0.1483, 0.4636, 0.142, 0.4636, 0.142, 0.4538, 0.1483, 0.451, 0.1206, 0.4607, 0.1143, 0.4607, 0.1143, 0.451, 0.1206, 0.4481, 0.09294, 0.4579, 0.08667, 0.4579, 0.08667, 0.4481, 0.09294, 0.4453, 0.06527, 0.455, 0.05901, 0.455, 0.05901, 0.4453, 0.06527, 0.4424, 0.03761, 0.4522, 0.03135, 0.4616, 0.7415, 0.4719, 0.7467, 0.4719, 0.777, 0.4616, 0.7717, 0.4616, 0.7717, 0.4719, 0.777, 0.4719, 0.8048, 0.4616, 0.7995, 0.4616, 0.7995, 0.4719, 0.8048, 0.4719, 0.8326, 0.4616, 0.8273, 0.4616, 0.8273, 0.4719, 0.8326, 0.4719, 0.8604, 0.4616, 0.8552, 0.4616, 0.8552, 0.4719, 0.8604, 0.4719, 0.8882, 0.4616, 0.883, 0.4616, 0.883, 0.4719, 0.8882, 0.4719, 0.916, 0.4616, 0.9108, 0.4518, 0.9322, 0.4518, 0.9079, 0.4518, 0.8812, 0.4518, 0.8545, 0.4518, 0.8278, 0.4518, 0.8011, 0.4518, 0.7744, 0.4518, 0.7454, 0.4591, 0.7454, 0.4591, 0.7744, 0.4591, 0.8011, 0.4591, 0.8278, 0.4591, 0.8545, 0.4591, 0.8812, 0.4591, 0.9079, 0.4591, 0.9322, 0.4594, 0.7045, 0.4594, 0.7289, 0.4521, 0.7289, 0.4521, 0.7045, 0.4521, 0.6778, 0.4521, 0.6512, 0.4521, 0.6245, 0.4521, 0.5978, 0.4521, 0.5711, 0.4521, 0.542, 0.4594, 0.542, 0.4594, 0.5711, 0.4594, 0.5978, 0.4594, 0.6245, 0.4594, 0.6512, 0.4594, 0.6778, 0.1472, 0.5, 0.1489, 0.8452, 0.1472, 0.8486, 0.1489, 0.8452, 0.1548, 0.8452, 0.1564, 0.8486, 0.1472, 0.8486, 0.1548, 0.8452, 0.1564, 0.5, 0.1564, 0.8486, 0.1489, 0.1548, 0.1472, 0.5, 0.1472, 0.1514, 0.1548, 0.1548, 0.1489, 0.1548, 0.1472, 0.1514, 0.1564, 0.1514, 0.1564, 0.5, 0.1548, 0.1548, 0.1564, 0.1514, 0.152, 0.8452, 0.1503, 0.5, 0.1595, 0.5, 0.1579, 0.8452, 0.152, 0.1548, 0.1579, 0.1548, 0.1595, 0.5, 0.1503, 0.5, 0.1472, 0.5, 0.1489, 0.1548, 0.152, 0.1548, 0.1503, 0.5, 0.5346, 0.3365, 0.5346, 0.3287, 0.5393, 0.3287, 0.5393, 0.3365, 0.5393, 0.3365, 0.5393, 0.3443, 0.5346, 0.3443, 0.5346, 0.3365, 0.5018, 0.3452, 0.5001, 0.6903, 0.497, 0.6903, 0.4987, 0.3452])
_uv.active_render = True
_uv = me_cube_001.uv_layers.new(name='UVMap.001')
_uv.uv.foreach_set('vector', [0.5333, 0.7155, 0.497, 0.7116, 0.4983, 0.6995, 0.5346, 0.7033, 0.3852, 0.5, 0.3728, 0.5, 0.3728, 0.1507, 0.3852, 0.1514, 0.154, 0.8739, 0.1564, 0.8486, 0.1677, 0.8486, 0.1652, 0.8739, 0.4496, 0.7074, 0.4496, 0.7328, 0.4393, 0.738, 0.4393, 0.7127, 0.3986, 0.5, 0.3986, 0.1514, 0.4078, 0.1514, 0.4078, 0.5, 0.5001, -7.684e-09, 0.5018, 0.3452, 0.4987, 0.3452, 0.497, -7.45e-09, 0.4078, 0.1261, 0.3986, 0.1261, 0.3986, 0.0883, 0.4078, 0.0883, 0.4078, 0.1514, 0.3986, 0.1514, 0.3986, 0.1261, 0.4078, 0.1261, 0.1472, 0.8486, 0.1564, 0.8486, 0.154, 0.8739, 0.1448, 0.8739, 0.3852, 0.1514, 0.3728, 0.1507, 0.3703, 0.1255, 0.3852, 0.1261, 0.5572, 0.1989, 0.545, 0.1988, 0.545, 0.1734, 0.5572, 0.1734, 0.1448, 0.8739, 0.154, 0.8739, 0.154, 0.9117, 0.1448, 0.9117, 0.3852, 0.1261, 0.3703, 0.1255, 0.3703, 0.08283, 0.3852, 0.0883, 0.4078, 0.1514, 0.4078, 0.1261, 0.4393, 0.1261, 0.4393, 0.1514, 0.1373, 0.9622, 0.1373, 0.9243, 0.1486, 0.9243, 0.1486, 0.9622, 0.3852, 0.0883, 0.3703, 0.08283, 0.3645, 0.03784, 0.3852, 0.03784, 0.497, 0.7116, 0.5333, 0.7155, 0.5346, 0.753, 0.5011, 0.7225, 0.4078, 0.0883, 0.3986, 0.0883, 0.3986, 0.03784, 0.4078, 0.03784, 0.1282, 0.9243, 0.1373, 0.9243, 0.1373, 0.9622, 0.1282, 0.9622, 0.3645, 0.03784, 0.3703, 0.08283, 0.3537, 0.07022, 0.3537, 0.029, 0.4842, 0.3004, 0.4873, 0.2703, 0.497, 0.2766, 0.4939, 0.3067, 0.3645, 0.03784, 0.3537, 0.029, 0.3479, 0.008844, 0.3645, 0.008844, 0.4484, 0.5278, 0.4525, 0.4878, 0.4647, 0.489, 0.4605, 0.5291, 0.4647, 0.489, 0.4525, 0.4878, 0.4551, 0.4627, 0.4673, 0.464, 0.4078, 0.03784, 0.3986, 0.03784, 0.3986, 2.09e-11, 0.4078, 7.153e-10, 0.4078, 0.03784, 0.4078, 7.153e-10, 0.4393, 3.091e-09, 0.4393, 0.03784, 0.3852, 0.03784, 0.3645, 0.03784, 0.3645, 0.008844, 0.3852, 0.008844, 0.009199, 1.0, 0.009199, 0.9622, 0.02043, 0.9622, 0.02043, 1.0, 1.758e-08, 0.9622, 0.009199, 0.9622, 0.009199, 1.0, 1.473e-08, 1.0, 0.2444, 0.008844, 0.2453, 0.029, 0.2254, 0.029, 0.2254, 0.008844, 0.4842, 0.3004, 0.472, 0.2992, 0.4751, 0.2691, 0.4873, 0.2703, 0.5082, 0.6903, 0.5269, 0.6923, 0.5346, 0.7033, 0.4983, 0.6995, 0.3852, 0.5, 0.3852, 0.1514, 0.3986, 0.1514, 0.3986, 0.5, 0.3728, 0.1507, 0.3728, 0.5, 0.3594, 0.5, 0.3594, 0.1514, 0.3852, 0.1514, 0.3852, 0.1261, 0.3986, 0.1261, 0.3986, 0.1514, 0.3703, 0.1255, 0.3728, 0.1507, 0.3594, 0.1514, 0.3569, 0.1261, 0.3852, 0.1261, 0.3852, 0.0883, 0.3986, 0.0883, 0.3986, 0.1261, 0.3703, 0.08283, 0.3703, 0.1255, 0.3569, 0.1261, 0.3569, 0.0883, 0.3852, 0.0883, 0.3852, 0.03784, 0.3986, 0.03784, 0.3986, 0.0883, 0.3537, 0.029, 0.3537, 0.07022, 0.3403, 0.07569, 0.3403, 0.03784, 0.3537, 0.07022, 0.3703, 0.08283, 0.3569, 0.0883, 0.3403, 0.07569, 0.4393, 0.5178, 0.4425, 0.4866, 0.4525, 0.4878, 0.4484, 0.5278, 0.4425, 0.4866, 0.4451, 0.4615, 0.4551, 0.4627, 0.4525, 0.4878, 0.3852, 0.03784, 0.3852, 0.008844, 0.3986, 2.09e-11, 0.3986, 0.03784, 0.2254, 0.008844, 0.2254, 0.029, 0.2119, 0.03784, 0.2119, -1.408e-08, 0.4719, 0.7161, 0.4719, 0.7415, 0.4619, 0.7328, 0.4619, 0.7074, 0.4612, 0.3054, 0.4642, 0.2767, 0.4751, 0.2691, 0.472, 0.2992, 0.1677, 0.8486, 0.2119, 0.8486, 0.2119, 0.8739, 0.1652, 0.8739, 0.2119, 0.8486, 0.1677, 0.8486, 0.1677, 0.5, 0.2119, 0.5, 0.1652, 0.8739, 0.2119, 0.8739, 0.2119, 0.9117, 0.1652, 0.9117, 0.1652, 0.9622, 0.2119, 0.9622, 0.2119, 1.0, 0.1652, 1.0, 0.1652, 0.9117, 0.2119, 0.9117, 0.2119, 0.9622, 0.1652, 0.9622, 0.1652, 0.9117, 0.1652, 0.9622, 0.1486, 0.9622, 0.1486, 0.9243, 0.1486, 0.9622, 0.1652, 0.9622, 0.1652, 1.0, 0.1486, 1.0, 0.04034, 0.9622, 0.04034, 1.0, 0.02043, 1.0, 0.02043, 0.9622, 0.4078, 0.5, 0.4078, 0.1514, 0.4393, 0.1514, 0.4393, 0.5, 0.4605, 0.5291, 0.4647, 0.489, 0.4744, 0.4953, 0.497, 0.5381, 0.4078, 0.1261, 0.4078, 0.0883, 0.4393, 0.0883, 0.4393, 0.1261, 0.545, 0.1734, 0.545, 0.1988, 0.5346, 0.204, 0.5346, 0.1786, 0.1564, 0.8486, 0.1564, 0.5, 0.1677, 0.5, 0.1677, 0.8486, 0.154, 0.9117, 0.154, 0.8739, 0.1652, 0.8739, 0.1652, 0.9117, 0.4078, 0.0883, 0.4078, 0.03784, 0.4393, 0.03784, 0.4393, 0.0883, 0.4647, 0.489, 0.4673, 0.464, 0.477, 0.4702, 0.4744, 0.4953, 0.4521, 0.7289, 0.4594, 0.7289, 0.4619, 0.7328, 0.4496, 0.7328, 0.4594, 0.542, 0.4521, 0.542, 0.4496, 0.5381, 0.4619, 0.5381, 0.4521, 0.7045, 0.4521, 0.7289, 0.4496, 0.7328, 0.4496, 0.7074, 0.4594, 0.5711, 0.4594, 0.542, 0.4619, 0.5381, 0.4619, 0.5684, 0.497, 0.753, 0.5025, 0.753, 0.5025, 0.8957, 0.497, 0.8957, 0.5346, 0.2664, 0.5419, 0.2664, 0.5419, 0.3287, 0.5346, 0.3287, 0.4594, 0.7289, 0.4594, 0.7045, 0.4619, 0.7074, 0.4619, 0.7328, 0.4594, 0.7045, 0.4594, 0.6778, 0.4619, 0.6796, 0.4619, 0.7074, 0.4594, 0.6778, 0.4594, 0.6512, 0.4619, 0.6518, 0.4619, 0.6796, 0.4594, 0.6512, 0.4594, 0.6245, 0.4619, 0.624, 0.4619, 0.6518, 0.4594, 0.6245, 0.4594, 0.5978, 0.4619, 0.5962, 0.4619, 0.624, 0.4594, 0.5978, 0.4594, 0.5711, 0.4619, 0.5684, 0.4619, 0.5962, 0.4521, 0.542, 0.4521, 0.5711, 0.4496, 0.5684, 0.4496, 0.5381, 0.4521, 0.5711, 0.4521, 0.5978, 0.4496, 0.5962, 0.4496, 0.5684, 0.4521, 0.5978, 0.4521, 0.6245, 0.4496, 0.624, 0.4496, 0.5962, 0.4521, 0.6245, 0.4521, 0.6512, 0.4496, 0.6518, 0.4496, 0.624, 0.4521, 0.6512, 0.4521, 0.6778, 0.4496, 0.6796, 0.4496, 0.6518, 0.4521, 0.6778, 0.4521, 0.7045, 0.4496, 0.7074, 0.4496, 0.6796, 0.1486, 0.9622, 0.1486, 1.0, 0.1319, 1.0, 0.1319, 0.9622, 0.1319, 0.9622, 0.1319, 1.0, 0.1136, 1.0, 0.1136, 0.9622, 0.1136, 0.9622, 0.1136, 1.0, 0.09527, 1.0, 0.09527, 0.9622, 0.09527, 0.9622, 0.09527, 1.0, 0.07696, 1.0, 0.07696, 0.9622, 0.07696, 0.9622, 0.07696, 1.0, 0.05865, 1.0, 0.05865, 0.9622, 0.05865, 0.9622, 0.05865, 1.0, 0.04034, 1.0, 0.04034, 0.9622, 0.4451, 0.4615, 0.4476, 0.4374, 0.4577, 0.4375, 0.4551, 0.4627, 0.4476, 0.4374, 0.4503, 0.411, 0.4606, 0.4098, 0.4577, 0.4375, 0.4503, 0.411, 0.4531, 0.3846, 0.4634, 0.3821, 0.4606, 0.4098, 0.4531, 0.3846, 0.4558, 0.3582, 0.4663, 0.3545, 0.4634, 0.3821, 0.4558, 0.3582, 0.4585, 0.3318, 0.4692, 0.3268, 0.4663, 0.3545, 0.4585, 0.3318, 0.4612, 0.3054, 0.472, 0.2992, 0.4692, 0.3268, 0.4719, 0.5468, 0.4719, 0.5771, 0.4619, 0.5684, 0.4619, 0.5381, 0.4719, 0.5771, 0.4719, 0.6049, 0.4619, 0.5962, 0.4619, 0.5684, 0.4719, 0.6049, 0.4719, 0.6327, 0.4619, 0.624, 0.4619, 0.5962, 0.4719, 0.6327, 0.4719, 0.6605, 0.4619, 0.6518, 0.4619, 0.624, 0.4719, 0.6605, 0.4719, 0.6883, 0.4619, 0.6796, 0.4619, 0.6518, 0.4719, 0.6883, 0.4719, 0.7161, 0.4619, 0.7074, 0.4619, 0.6796, 0.4673, 0.464, 0.4551, 0.4627, 0.4577, 0.4375, 0.4699, 0.4387, 0.4699, 0.4387, 0.4577, 0.4375, 0.4606, 0.4098, 0.4727, 0.4111, 0.4727, 0.4111, 0.4606, 0.4098, 0.4634, 0.3821, 0.4756, 0.3834, 0.4756, 0.3834, 0.4634, 0.3821, 0.4663, 0.3545, 0.4785, 0.3557, 0.4785, 0.3557, 0.4663, 0.3545, 0.4692, 0.3268, 0.4813, 0.3281, 0.4813, 0.3281, 0.4692, 0.3268, 0.472, 0.2992, 0.4842, 0.3004, 0.3479, 0.008844, 0.3537, 0.029, 0.337, 0.029, 0.3319, 0.008844, 0.3319, 0.008844, 0.337, 0.029, 0.3186, 0.029, 0.3144, 0.008844, 0.3144, 0.008844, 0.3186, 0.029, 0.3003, 0.029, 0.2969, 0.008844, 0.2969, 0.008844, 0.3003, 0.029, 0.282, 0.029, 0.2794, 0.008844, 0.2794, 0.008844, 0.282, 0.029, 0.2636, 0.029, 0.2619, 0.008844, 0.2619, 0.008844, 0.2636, 0.029, 0.2453, 0.029, 0.2444, 0.008844, 0.4673, 0.464, 0.4699, 0.4387, 0.4796, 0.445, 0.477, 0.4702, 0.4699, 0.4387, 0.4727, 0.4111, 0.4825, 0.4173, 0.4796, 0.445, 0.4727, 0.4111, 0.4756, 0.3834, 0.4854, 0.3897, 0.4825, 0.4173, 0.4756, 0.3834, 0.4785, 0.3557, 0.4882, 0.362, 0.4854, 0.3897, 0.4785, 0.3557, 0.4813, 0.3281, 0.4911, 0.3343, 0.4882, 0.362, 0.4813, 0.3281, 0.4842, 0.3004, 0.4939, 0.3067, 0.4911, 0.3343, 0.4496, 0.5381, 0.4496, 0.5684, 0.4393, 0.5736, 0.4393, 0.5434, 0.4496, 0.5684, 0.4496, 0.5962, 0.4393, 0.6014, 0.4393, 0.5736, 0.4496, 0.5962, 0.4496, 0.624, 0.4393, 0.6292, 0.4393, 0.6014, 0.4496, 0.624, 0.4496, 0.6518, 0.4393, 0.657, 0.4393, 0.6292, 0.4496, 0.6518, 0.4496, 0.6796, 0.4393, 0.6848, 0.4393, 0.657, 0.4496, 0.6796, 0.4496, 0.7074, 0.4393, 0.7127, 0.4393, 0.6848, 0.3852, 0.5, 0.3852, 0.8486, 0.3728, 0.8493, 0.3728, 0.5, 0.154, 0.1261, 0.1652, 0.1261, 0.1677, 0.1514, 0.1564, 0.1514, 0.4616, 0.9108, 0.4719, 0.916, 0.4719, 0.9414, 0.4616, 0.9361, 0.3986, 0.5, 0.4078, 0.5, 0.4078, 0.8486, 0.3986, 0.8486, 0.1489, 0.8452, 0.1472, 0.5, 0.1503, 0.5, 0.152, 0.8452, 0.4078, 0.8739, 0.4078, 0.9117, 0.3986, 0.9117, 0.3986, 0.8739, 0.4078, 0.8486, 0.4078, 0.8739, 0.3986, 0.8739, 0.3986, 0.8486, 0.1472, 0.1514, 0.1448, 0.1261, 0.154, 0.1261, 0.1564, 0.1514, 0.3852, 0.8486, 0.3852, 0.8739, 0.3703, 0.8745, 0.3728, 0.8493, 0.5346, 0.1682, 0.5346, 0.1427, 0.5468, 0.1427, 0.5468, 0.1682, 0.1448, 0.1261, 0.1448, 0.0883, 0.154, 0.0883, 0.154, 0.1261, 0.3852, 0.8739, 0.3852, 0.9117, 0.3703, 0.9172, 0.3703, 0.8745, 0.4078, 0.8486, 0.4393, 0.8486, 0.4393, 0.8739, 0.4078, 0.8739, 0.1373, 0.03784, 0.1486, 0.03784, 0.1486, 0.07569, 0.1373, 0.07569, 0.3852, 0.9117, 0.3852, 0.9622, 0.3645, 0.9622, 0.3703, 0.9172, 0.4078, 0.9117, 0.4078, 0.9622, 0.3986, 0.9622, 0.3986, 0.9117, 0.1282, 0.07569, 0.1282, 0.03784, 0.1373, 0.03784, 0.1373, 0.07569, 0.3645, 0.9622, 0.3537, 0.971, 0.3537, 0.9298, 0.3703, 0.9172, 0.4522, 0.03135, 0.4424, 0.03761, 0.4393, 0.007522, 0.4491, 0.001257, 0.3645, 0.9622, 0.3645, 0.9912, 0.3479, 0.9912, 0.3537, 0.971, 0.4879, 0.2588, 0.4758, 0.26, 0.4716, 0.22, 0.4838, 0.2187, 0.4716, 0.22, 0.4691, 0.1949, 0.4812, 0.1936, 0.4838, 0.2187, 0.4078, 0.9622, 0.4078, 1.0, 0.3986, 1.0, 0.3986, 0.9622, 0.4078, 0.9622, 0.4393, 0.9622, 0.4393, 1.0, 0.4078, 1.0, 0.3852, 0.9622, 0.3852, 0.9912, 0.3645, 0.9912, 0.3645, 0.9622, 0.009199, 6.945e-10, 0.02043, 1.542e-09, 0.02043, 0.03784, 0.009199, 0.03784, 8.737e-08, 0.03784, 9.023e-08, 6.812e-15, 0.009199, 6.945e-10, 0.009199, 0.03784, 0.2444, 0.9912, 0.2254, 0.9912, 0.2254, 0.971, 0.2453, 0.971, 0.4522, 0.03135, 0.4491, 0.001257, 0.4612, -3.808e-08, 0.4643, 0.03009, 0.3852, 0.5, 0.3986, 0.5, 0.3986, 0.8486, 0.3852, 0.8486, 0.3728, 0.8493, 0.3594, 0.8486, 0.3594, 0.5, 0.3728, 0.5, 0.3852, 0.8486, 0.3986, 0.8486, 0.3986, 0.8739, 0.3852, 0.8739, 0.3703, 0.8745, 0.3569, 0.8739, 0.3594, 0.8486, 0.3728, 0.8493, 0.3852, 0.8739, 0.3986, 0.8739, 0.3986, 0.9117, 0.3852, 0.9117, 0.3703, 0.9172, 0.3569, 0.9117, 0.3569, 0.8739, 0.3703, 0.8745, 0.3852, 0.9117, 0.3986, 0.9117, 0.3986, 0.9622, 0.3852, 0.9622, 0.3537, 0.971, 0.3403, 0.9622, 0.3403, 0.9243, 0.3537, 0.9298, 0.3537, 0.9298, 0.3403, 0.9243, 0.3569, 0.9117, 0.3703, 0.9172, 0.497, 0.2488, 0.4879, 0.2588, 0.4838, 0.2187, 0.4938, 0.2175, 0.4938, 0.2175, 0.4838, 0.2187, 0.4812, 0.1936, 0.4912, 0.1924, 0.3852, 0.9622, 0.3986, 0.9622, 0.3986, 1.0, 0.3852, 0.9912, 0.2254, 0.9912, 0.2119, 1.0, 0.2119, 0.9622, 0.2254, 0.971, 0.4393, 0.9194, 0.4494, 0.9108, 0.4494, 0.9361, 0.4393, 0.9448, 0.4751, 0.03632, 0.4643, 0.03009, 0.4612, -3.808e-08, 0.4721, 0.007601, 0.1677, 0.1514, 0.1652, 0.1261, 0.2119, 0.1261, 0.2119, 0.1514, 0.2119, 0.1514, 0.2119, 0.5, 0.1677, 0.5, 0.1677, 0.1514, 0.1652, 0.1261, 0.1652, 0.0883, 0.2119, 0.0883, 0.2119, 0.1261, 0.1652, 0.03784, 0.1652, 1.247e-08, 0.2119, 1.6e-08, 0.2119, 0.03784, 0.1652, 0.0883, 0.1652, 0.03784, 0.2119, 0.03784, 0.2119, 0.0883, 0.1652, 0.0883, 0.1486, 0.07569, 0.1486, 0.03784, 0.1652, 0.03784, 0.1486, 0.03784, 0.1486, 1.122e-08, 0.1652, 1.247e-08, 0.1652, 0.03784, 0.04034, 0.03784, 0.02043, 0.03784, 0.02043, 1.542e-09, 0.04034, 3.046e-09, 0.4078, 0.5, 0.4393, 0.5, 0.4393, 0.8486, 0.4078, 0.8486, 0.4758, 0.26, 0.4393, 0.2691, 0.4619, 0.2263, 0.4716, 0.22, 0.4078, 0.8739, 0.4393, 0.8739, 0.4393, 0.9117, 0.4078, 0.9117, 0.5468, 0.1427, 0.5572, 0.1479, 0.5572, 0.1734, 0.5468, 0.1682, 0.1564, 0.1514, 0.1677, 0.1514, 0.1677, 0.5, 0.1564, 0.5, 0.154, 0.0883, 0.1652, 0.0883, 0.1652, 0.1261, 0.154, 0.1261, 0.4078, 0.9117, 0.4393, 0.9117, 0.4393, 0.9622, 0.4078, 0.9622, 0.4716, 0.22, 0.4619, 0.2263, 0.4593, 0.2012, 0.4691, 0.1949, 0.4591, 0.9322, 0.4616, 0.9361, 0.4494, 0.9361, 0.4518, 0.9322, 0.4518, 0.7454, 0.4494, 0.7415, 0.4616, 0.7415, 0.4591, 0.7454, 0.4591, 0.9079, 0.4616, 0.9108, 0.4616, 0.9361, 0.4591, 0.9322, 0.4518, 0.7744, 0.4494, 0.7717, 0.4494, 0.7415, 0.4518, 0.7454, 0.5346, 0.1427, 0.5346, 1.029e-08, 0.5401, 1.07e-08, 0.5401, 0.1427, 0.5419, 0.204, 0.5419, 0.2664, 0.5346, 0.2664, 0.5346, 0.204, 0.4518, 0.9322, 0.4494, 0.9361, 0.4494, 0.9108, 0.4518, 0.9079, 0.4518, 0.9079, 0.4494, 0.9108, 0.4494, 0.883, 0.4518, 0.8812, 0.4518, 0.8812, 0.4494, 0.883, 0.4494, 0.8552, 0.4518, 0.8545, 0.4518, 0.8545, 0.4494, 0.8552, 0.4494, 0.8273, 0.4518, 0.8278, 0.4518, 0.8278, 0.4494, 0.8273, 0.4494, 0.7995, 0.4518, 0.8011, 0.4518, 0.8011, 0.4494, 0.7995, 0.4494, 0.7717, 0.4518, 0.7744, 0.4591, 0.7454, 0.4616, 0.7415, 0.4616, 0.7717, 0.4591, 0.7744, 0.4591, 0.7744, 0.4616, 0.7717, 0.4616, 0.7995, 0.4591, 0.8011, 0.4591, 0.8011, 0.4616, 0.7995, 0.4616, 0.8273, 0.4591, 0.8278, 0.4591, 0.8278, 0.4616, 0.8273, 0.4616, 0.8552, 0.4591, 0.8545, 0.4591, 0.8545, 0.4616, 0.8552, 0.4616, 0.883, 0.4591, 0.8812, 0.4591, 0.8812, 0.4616, 0.883, 0.4616, 0.9108, 0.4591, 0.9079, 0.1486, 0.03784, 0.1319, 0.03784, 0.1319, 9.957e-09, 0.1486, 1.122e-08, 0.1319, 0.03784, 0.1136, 0.03784, 0.1136, 8.575e-09, 0.1319, 9.957e-09, 0.1136, 0.03784, 0.09527, 0.03784, 0.09527, 7.192e-09, 0.1136, 8.575e-09, 0.09527, 0.03784, 0.07696, 0.03784, 0.07696, 5.81e-09, 0.09527, 7.192e-09, 0.07696, 0.03784, 0.05865, 0.03784, 0.05865, 4.428e-09, 0.07696, 5.81e-09, 0.05865, 0.03784, 0.04034, 0.03784, 0.04034, 3.046e-09, 0.05865, 4.428e-09, 0.4912, 0.1924, 0.4812, 0.1936, 0.4786, 0.1684, 0.4887, 0.1684, 0.4887, 0.1684, 0.4786, 0.1684, 0.4757, 0.1407, 0.486, 0.1419, 0.486, 0.1419, 0.4757, 0.1407, 0.4729, 0.1131, 0.4833, 0.1155, 0.4833, 0.1155, 0.4729, 0.1131, 0.47, 0.08542, 0.4805, 0.08914, 0.4805, 0.08914, 0.47, 0.08542, 0.4672, 0.05775, 0.4778, 0.06273, 0.4778, 0.06273, 0.4672, 0.05775, 0.4643, 0.03009, 0.4751, 0.03632, 0.4393, 0.7502, 0.4494, 0.7415, 0.4494, 0.7717, 0.4393, 0.7804, 0.4393, 0.7804, 0.4494, 0.7717, 0.4494, 0.7995, 0.4393, 0.8082, 0.4393, 0.8082, 0.4494, 0.7995, 0.4494, 0.8273, 0.4393, 0.836, 0.4393, 0.836, 0.4494, 0.8273, 0.4494, 0.8552, 0.4393, 0.8638, 0.4393, 0.8638, 0.4494, 0.8552, 0.4494, 0.883, 0.4393, 0.8916, 0.4393, 0.8916, 0.4494, 0.883, 0.4494, 0.9108, 0.4393, 0.9194, 0.4691, 0.1949, 0.4665, 0.1697, 0.4786, 0.1684, 0.4812, 0.1936, 0.4665, 0.1697, 0.4636, 0.142, 0.4757, 0.1407, 0.4786, 0.1684, 0.4636, 0.142, 0.4607, 0.1143, 0.4729, 0.1131, 0.4757, 0.1407, 0.4607, 0.1143, 0.4579, 0.08667, 0.47, 0.08542, 0.4729, 0.1131, 0.4579, 0.08667, 0.455, 0.05901, 0.4672, 0.05775, 0.47, 0.08542, 0.455, 0.05901, 0.4522, 0.03135, 0.4643, 0.03009, 0.4672, 0.05775, 0.3479, 0.9912, 0.3319, 0.9912, 0.337, 0.971, 0.3537, 0.971, 0.3319, 0.9912, 0.3144, 0.9912, 0.3186, 0.971, 0.337, 0.971, 0.3144, 0.9912, 0.2969, 0.9912, 0.3003, 0.971, 0.3186, 0.971, 0.2969, 0.9912, 0.2794, 0.9912, 0.282, 0.971, 0.3003, 0.971, 0.2794, 0.9912, 0.2619, 0.9912, 0.2636, 0.971, 0.282, 0.971, 0.2619, 0.9912, 0.2444, 0.9912, 0.2453, 0.971, 0.2636, 0.971, 0.4691, 0.1949, 0.4593, 0.2012, 0.4567, 0.1759, 0.4665, 0.1697, 0.4665, 0.1697, 0.4567, 0.1759, 0.4538, 0.1483, 0.4636, 0.142, 0.4636, 0.142, 0.4538, 0.1483, 0.451, 0.1206, 0.4607, 0.1143, 0.4607, 0.1143, 0.451, 0.1206, 0.4481, 0.09294, 0.4579, 0.08667, 0.4579, 0.08667, 0.4481, 0.09294, 0.4453, 0.06527, 0.455, 0.05901, 0.455, 0.05901, 0.4453, 0.06527, 0.4424, 0.03761, 0.4522, 0.03135, 0.4616, 0.7415, 0.4719, 0.7467, 0.4719, 0.777, 0.4616, 0.7717, 0.4616, 0.7717, 0.4719, 0.777, 0.4719, 0.8048, 0.4616, 0.7995, 0.4616, 0.7995, 0.4719, 0.8048, 0.4719, 0.8326, 0.4616, 0.8273, 0.4616, 0.8273, 0.4719, 0.8326, 0.4719, 0.8604, 0.4616, 0.8552, 0.4616, 0.8552, 0.4719, 0.8604, 0.4719, 0.8882, 0.4616, 0.883, 0.4616, 0.883, 0.4719, 0.8882, 0.4719, 0.916, 0.4616, 0.9108, 0.4518, 0.9322, 0.4518, 0.9079, 0.4518, 0.8812, 0.4518, 0.8545, 0.4518, 0.8278, 0.4518, 0.8011, 0.4518, 0.7744, 0.4518, 0.7454, 0.4591, 0.7454, 0.4591, 0.7744, 0.4591, 0.8011, 0.4591, 0.8278, 0.4591, 0.8545, 0.4591, 0.8812, 0.4591, 0.9079, 0.4591, 0.9322, 0.4594, 0.7045, 0.4594, 0.7289, 0.4521, 0.7289, 0.4521, 0.7045, 0.4521, 0.6778, 0.4521, 0.6512, 0.4521, 0.6245, 0.4521, 0.5978, 0.4521, 0.5711, 0.4521, 0.542, 0.4594, 0.542, 0.4594, 0.5711, 0.4594, 0.5978, 0.4594, 0.6245, 0.4594, 0.6512, 0.4594, 0.6778, 0.1472, 0.5, 0.1489, 0.8452, 0.1472, 0.8486, 0.1489, 0.8452, 0.1548, 0.8452, 0.1564, 0.8486, 0.1472, 0.8486, 0.1548, 0.8452, 0.1564, 0.5, 0.1564, 0.8486, 0.1489, 0.1548, 0.1472, 0.5, 0.1472, 0.1514, 0.1548, 0.1548, 0.1489, 0.1548, 0.1472, 0.1514, 0.1564, 0.1514, 0.1564, 0.5, 0.1548, 0.1548, 0.1564, 0.1514, 0.152, 0.8452, 0.1503, 0.5, 0.1595, 0.5, 0.1579, 0.8452, 0.152, 0.1548, 0.1579, 0.1548, 0.1595, 0.5, 0.1503, 0.5, 0.1472, 0.5, 0.1489, 0.1548, 0.152, 0.1548, 0.1503, 0.5, 0.5346, 0.3365, 0.5346, 0.3287, 0.5393, 0.3287, 0.5393, 0.3365, 0.5393, 0.3365, 0.5393, 0.3443, 0.5346, 0.3443, 0.5346, 0.3365, 0.5018, 0.3452, 0.5001, 0.6903, 0.497, 0.6903, 0.4987, 0.3452])
me_cube_001.update()
me_cube_002 = bpy.data.meshes.new('Cube.002')
me_cube_002.from_pydata([(3.664, -0.04542, 0.3373), (3.664, 0.04542, 0.3373), (3.664, -0.04542, 1.819), (3.664, 0.04542, 1.819), (2.532, 0.04542, 0.3373), (2.532, -0.04542, 0.3373), (2.436, 0.04542, 1.786), (2.436, -0.04542, 1.786), (3.664, 0.04542, -0.1568), (3.664, -0.04542, -0.1568), (2.532, 0.04542, -0.1568), (2.532, -0.04542, -0.1568), (3.664, -0.04542, 1.589), (3.664, -0.04542, 1.377), (3.664, -0.04542, 1.165), (3.664, -0.04542, 0.9537), (3.664, -0.04542, 0.7421), (3.664, -0.04542, 0.5304), (3.664, 0.04542, 0.5304), (3.664, 0.04542, 0.7421), (3.664, 0.04542, 0.9537), (3.664, 0.04542, 1.165), (3.664, 0.04542, 1.377), (3.664, 0.04542, 1.589), (2.463, -0.04542, 1.507), (2.767, -0.04542, 1.377), (2.719, -0.04542, 1.165), (2.533, -0.04542, 1.039), (2.624, -0.04542, 0.7421), (2.305, -0.04542, 0.4689), (2.305, 0.04542, 0.4689), (2.624, 0.04542, 0.7421), (2.533, 0.04542, 1.039), (2.719, 0.04542, 1.165), (2.767, 0.04542, 1.377), (2.463, 0.04542, 1.507), (-3.664, -0.04542, 0.3373), (-3.664, 0.04542, 0.3373), (-3.664, -0.04542, 1.819), (-3.664, 0.04542, 1.819), (-2.899, 0.04542, 0.3232), (-2.899, -0.04542, 0.3232), (-2.342, 0.04542, 1.644), (-2.342, -0.04542, 1.644), (-3.664, 0.04542, -0.1568), (-3.664, -0.04542, -0.1568), (-2.532, 0.04542, -0.1568), (-2.532, -0.04542, -0.1568), (-3.664, -0.04542, 1.589), (-3.664, -0.04542, 1.377), (-3.664, -0.04542, 1.165), (-3.664, -0.04542, 0.9537), (-3.664, -0.04542, 0.7421), (-3.664, -0.04542, 0.5304), (-3.664, 0.04542, 0.5304), (-3.664, 0.04542, 0.7421), (-3.664, 0.04542, 0.9537), (-3.664, 0.04542, 1.165), (-3.664, 0.04542, 1.377), (-3.664, 0.04542, 1.589), (-2.369, -0.04542, 1.366), (-2.734, -0.04542, 1.273), (-2.719, -0.04542, 1.165), (-2.533, -0.04542, 1.039), (-2.963, -0.04542, 0.615), (-2.239, -0.04542, 0.3889), (-2.239, 0.04542, 0.3889), (-2.963, 0.04542, 0.615), (-2.533, 0.04542, 1.039), (-2.719, 0.04542, 1.165), (-2.734, 0.04542, 1.273), (-2.369, 0.04542, 1.366)], [], [(18, 1, 4, 30), (35, 24, 7, 6), (2, 3, 6, 7), (12, 2, 7, 24), (0, 5, 11, 9), (4, 1, 8, 10), (5, 4, 10, 11), (0, 17, 29, 5), (17, 16, 28, 29), (16, 15, 27, 28), (15, 14, 26, 27), (14, 13, 25, 26), (13, 12, 24, 25), (4, 5, 29, 30), (30, 29, 28, 31), (31, 28, 27, 32), (32, 27, 26, 33), (33, 26, 25, 34), (34, 25, 24, 35), (3, 23, 35, 6), (23, 22, 34, 35), (22, 21, 33, 34), (21, 20, 32, 33), (20, 19, 31, 32), (19, 18, 30, 31), (54, 66, 40, 37), (71, 42, 43, 60), (38, 43, 42, 39), (48, 60, 43, 38), (36, 45, 47, 41), (40, 46, 44, 37), (41, 47, 46, 40), (36, 41, 65, 53), (53, 65, 64, 52), (52, 64, 63, 51), (51, 63, 62, 50), (50, 62, 61, 49), (49, 61, 60, 48), (40, 66, 65, 41), (66, 67, 64, 65), (67, 68, 63, 64), (68, 69, 62, 63), (69, 70, 61, 62), (70, 71, 60, 61), (39, 42, 71, 59), (59, 71, 70, 58), (58, 70, 69, 57), (57, 69, 68, 56), (56, 68, 67, 55), (55, 67, 66, 54)])
me_cube_002.polygons.foreach_set('use_smooth', [True] * 50)
_uv = me_cube_002.uv_layers.new(name='UVMap')
_uv.uv.foreach_set('vector', [0.688, 0.8261, 0.688, 0.875, 0.4017, 0.875, 0.344, 0.8417, 0.7673, 0.419, 0.7443, 0.419, 0.7443, 0.3483, 0.7673, 0.3483, 0.688, 0.5, 0.711, 0.5, 0.711, 0.784, 0.688, 0.784, 4.881e-08, 0.5583, 4.371e-08, 0.5, 0.3107, 0.5085, 0.3038, 0.579, 7.649e-08, 0.875, 0.2863, 0.875, 0.2863, 1.0, 8.742e-08, 1.0, 0.4017, 0.875, 0.688, 0.875, 0.688, 1.0, 0.4017, 1.0, 0.7213, 0.7297, 0.7443, 0.7297, 0.7443, 0.8547, 0.7213, 0.8547, 7.649e-08, 0.875, 7.222e-08, 0.8261, 0.344, 0.8417, 0.2863, 0.875, 7.222e-08, 0.8261, 6.754e-08, 0.7725, 0.2632, 0.7725, 0.344, 0.8417, 6.754e-08, 0.7725, 6.285e-08, 0.719, 0.2863, 0.6973, 0.2632, 0.7725, 6.285e-08, 0.719, 5.817e-08, 0.6654, 0.239, 0.6654, 0.2863, 0.6973, 5.817e-08, 0.6654, 5.349e-08, 0.6118, 0.2269, 0.6118, 0.239, 0.6654, 5.349e-08, 0.6118, 4.881e-08, 0.5583, 0.3038, 0.579, 0.2269, 0.6118, 0.7673, 0.6137, 0.7443, 0.6137, 0.7443, 0.5554, 0.7673, 0.5554, 0.7673, 0.1027, 0.7443, 0.1027, 0.7443, -1.28e-09, 0.7673, -8.589e-08, 0.7673, 0.3483, 0.7443, 0.3483, 0.7443, 0.2721, 0.7673, 0.2721, 0.7673, 0.67, 0.7443, 0.67, 0.7443, 0.6137, 0.7673, 0.6137, 0.7673, 0.723, 0.7443, 0.723, 0.7443, 0.67, 0.7673, 0.67, 0.7673, 0.2721, 0.7443, 0.2721, 0.7443, 0.1947, 0.7673, 0.1947, 0.688, 0.5, 0.688, 0.5583, 0.3842, 0.579, 0.3773, 0.5085, 0.688, 0.5583, 0.688, 0.6118, 0.4611, 0.6118, 0.3842, 0.579, 0.688, 0.6118, 0.688, 0.6654, 0.449, 0.6654, 0.4611, 0.6118, 0.688, 0.6654, 0.688, 0.719, 0.4017, 0.6973, 0.449, 0.6654, 0.688, 0.719, 0.688, 0.7725, 0.4248, 0.7725, 0.4017, 0.6973, 0.688, 0.7725, 0.688, 0.8261, 0.344, 0.8417, 0.4248, 0.7725, 0.3607, 0.3261, 0.7213, 0.3619, 0.5541, 0.3785, 0.3607, 0.375, 0.7443, 0.5554, 0.7443, 0.4883, 0.7673, 0.4883, 0.7673, 0.5554, 0.7213, 0.2828, 0.7213, 8.023e-08, 0.7443, 4.336e-08, 0.7443, 0.2828, 0.3607, 0.05827, 0.03304, 0.1147, 0.02614, 0.04418, 0.3607, 0.0, 0.3607, 0.375, 0.3607, 0.5, 0.07435, 0.5, 0.1672, 0.3785, 0.5541, 0.3785, 0.647, 0.5, 0.3607, 0.5, 0.3607, 0.375, 0.7443, 0.5904, 0.7443, 0.7297, 0.7213, 0.7297, 0.7213, 0.5904, 0.3607, 0.375, 0.1672, 0.3785, 0.0, 0.3619, 0.3607, 0.3261, 0.3607, 0.3261, 0.0, 0.3619, 0.1832, 0.3047, 0.3607, 0.2725, 0.3607, 0.2725, 0.1832, 0.3047, 0.0744, 0.1973, 0.3607, 0.219, 0.3607, 0.219, 0.0744, 0.1973, 0.1217, 0.1654, 0.3607, 0.1654, 0.3607, 0.1654, 0.1217, 0.1654, 0.1254, 0.138, 0.3607, 0.1118, 0.3607, 0.1118, 0.1254, 0.138, 0.03304, 0.1147, 0.3607, 0.05827, 0.7443, 0.2828, 0.7443, 0.4497, 0.7213, 0.4497, 0.7213, 0.2828, 0.7443, 0.4497, 0.7443, 0.5904, 0.7213, 0.5904, 0.7213, 0.4497, 0.7443, 0.8547, 0.7443, 0.9616, 0.7213, 0.9616, 0.7213, 0.8547, 0.7443, 0.4883, 0.7443, 0.4465, 0.7673, 0.4465, 0.7673, 0.4883, 0.7443, 0.4465, 0.7443, 0.419, 0.7673, 0.419, 0.7673, 0.4465, 0.7673, 0.1027, 0.7673, 0.1947, 0.7443, 0.1947, 0.7443, 0.1027, 0.3607, -1.36e-09, 0.6952, 0.04418, 0.6883, 0.1147, 0.3607, 0.05827, 0.3607, 0.05827, 0.6883, 0.1147, 0.5959, 0.138, 0.3607, 0.1118, 0.3607, 0.1118, 0.5959, 0.138, 0.5997, 0.1654, 0.3607, 0.1654, 0.3607, 0.1654, 0.5997, 0.1654, 0.6469, 0.1973, 0.3607, 0.219, 0.3607, 0.219, 0.6469, 0.1973, 0.5381, 0.3047, 0.3607, 0.2725, 0.3607, 0.2725, 0.5381, 0.3047, 0.7213, 0.3619, 0.3607, 0.3261])
_uv.active_render = True
_uv = me_cube_002.uv_layers.new(name='UVMap.001')
_uv.uv.foreach_set('vector', [0.688, 0.8261, 0.688, 0.875, 0.4017, 0.875, 0.344, 0.8417, 0.7673, 0.419, 0.7443, 0.419, 0.7443, 0.3483, 0.7673, 0.3483, 0.688, 0.5, 0.711, 0.5, 0.711, 0.784, 0.688, 0.784, 4.881e-08, 0.5583, 4.371e-08, 0.5, 0.3107, 0.5085, 0.3038, 0.579, 7.649e-08, 0.875, 0.2863, 0.875, 0.2863, 1.0, 8.742e-08, 1.0, 0.4017, 0.875, 0.688, 0.875, 0.688, 1.0, 0.4017, 1.0, 0.7213, 0.7297, 0.7443, 0.7297, 0.7443, 0.8547, 0.7213, 0.8547, 7.649e-08, 0.875, 7.222e-08, 0.8261, 0.344, 0.8417, 0.2863, 0.875, 7.222e-08, 0.8261, 6.754e-08, 0.7725, 0.2632, 0.7725, 0.344, 0.8417, 6.754e-08, 0.7725, 6.285e-08, 0.719, 0.2863, 0.6973, 0.2632, 0.7725, 6.285e-08, 0.719, 5.817e-08, 0.6654, 0.239, 0.6654, 0.2863, 0.6973, 5.817e-08, 0.6654, 5.349e-08, 0.6118, 0.2269, 0.6118, 0.239, 0.6654, 5.349e-08, 0.6118, 4.881e-08, 0.5583, 0.3038, 0.579, 0.2269, 0.6118, 0.7673, 0.6137, 0.7443, 0.6137, 0.7443, 0.5554, 0.7673, 0.5554, 0.7673, 0.1027, 0.7443, 0.1027, 0.7443, -1.28e-09, 0.7673, -8.589e-08, 0.7673, 0.3483, 0.7443, 0.3483, 0.7443, 0.2721, 0.7673, 0.2721, 0.7673, 0.67, 0.7443, 0.67, 0.7443, 0.6137, 0.7673, 0.6137, 0.7673, 0.723, 0.7443, 0.723, 0.7443, 0.67, 0.7673, 0.67, 0.7673, 0.2721, 0.7443, 0.2721, 0.7443, 0.1947, 0.7673, 0.1947, 0.688, 0.5, 0.688, 0.5583, 0.3842, 0.579, 0.3773, 0.5085, 0.688, 0.5583, 0.688, 0.6118, 0.4611, 0.6118, 0.3842, 0.579, 0.688, 0.6118, 0.688, 0.6654, 0.449, 0.6654, 0.4611, 0.6118, 0.688, 0.6654, 0.688, 0.719, 0.4017, 0.6973, 0.449, 0.6654, 0.688, 0.719, 0.688, 0.7725, 0.4248, 0.7725, 0.4017, 0.6973, 0.688, 0.7725, 0.688, 0.8261, 0.344, 0.8417, 0.4248, 0.7725, 0.3607, 0.3261, 0.7213, 0.3619, 0.5541, 0.3785, 0.3607, 0.375, 0.7443, 0.5554, 0.7443, 0.4883, 0.7673, 0.4883, 0.7673, 0.5554, 0.7213, 0.2828, 0.7213, 8.023e-08, 0.7443, 4.336e-08, 0.7443, 0.2828, 0.3607, 0.05827, 0.03304, 0.1147, 0.02614, 0.04418, 0.3607, 0.0, 0.3607, 0.375, 0.3607, 0.5, 0.07435, 0.5, 0.1672, 0.3785, 0.5541, 0.3785, 0.647, 0.5, 0.3607, 0.5, 0.3607, 0.375, 0.7443, 0.5904, 0.7443, 0.7297, 0.7213, 0.7297, 0.7213, 0.5904, 0.3607, 0.375, 0.1672, 0.3785, 0.0, 0.3619, 0.3607, 0.3261, 0.3607, 0.3261, 0.0, 0.3619, 0.1832, 0.3047, 0.3607, 0.2725, 0.3607, 0.2725, 0.1832, 0.3047, 0.0744, 0.1973, 0.3607, 0.219, 0.3607, 0.219, 0.0744, 0.1973, 0.1217, 0.1654, 0.3607, 0.1654, 0.3607, 0.1654, 0.1217, 0.1654, 0.1254, 0.138, 0.3607, 0.1118, 0.3607, 0.1118, 0.1254, 0.138, 0.03304, 0.1147, 0.3607, 0.05827, 0.7443, 0.2828, 0.7443, 0.4497, 0.7213, 0.4497, 0.7213, 0.2828, 0.7443, 0.4497, 0.7443, 0.5904, 0.7213, 0.5904, 0.7213, 0.4497, 0.7443, 0.8547, 0.7443, 0.9616, 0.7213, 0.9616, 0.7213, 0.8547, 0.7443, 0.4883, 0.7443, 0.4465, 0.7673, 0.4465, 0.7673, 0.4883, 0.7443, 0.4465, 0.7443, 0.419, 0.7673, 0.419, 0.7673, 0.4465, 0.7673, 0.1027, 0.7673, 0.1947, 0.7443, 0.1947, 0.7443, 0.1027, 0.3607, -1.36e-09, 0.6952, 0.04418, 0.6883, 0.1147, 0.3607, 0.05827, 0.3607, 0.05827, 0.6883, 0.1147, 0.5959, 0.138, 0.3607, 0.1118, 0.3607, 0.1118, 0.5959, 0.138, 0.5997, 0.1654, 0.3607, 0.1654, 0.3607, 0.1654, 0.5997, 0.1654, 0.6469, 0.1973, 0.3607, 0.219, 0.3607, 0.219, 0.6469, 0.1973, 0.5381, 0.3047, 0.3607, 0.2725, 0.3607, 0.2725, 0.5381, 0.3047, 0.7213, 0.3619, 0.3607, 0.3261])
me_cube_002.update()

# ---- objects
ob_cube = bpy.data.objects.new('Cube', me_cube_001)
ob_cube_001 = bpy.data.objects.new('Cube.001', me_cube_002)

# ---- transforms, parenting, visibility, modifiers, constraints
ob_cube.location = (0.0, 0.0, 0.33)
ob_cube.scale = (5.0, 5.0, 5.0)
_m = ob_cube.modifiers.new('Smooth by Angle.001', 'NODES')
_m.node_group = ng_smooth_by_angle_001
_m.use_pin_to_last = True
_m.show_group_selector = False
ob_cube_001.location = (0.0, 0.0, 0.33)
ob_cube_001.scale = (5.0, 5.0, 5.0)
_m = ob_cube_001.modifiers.new('Smooth by Angle.001', 'NODES')
_m.node_group = ng_smooth_by_angle_001
_m.use_pin_to_last = True
_m.show_group_selector = False

# ---- collection membership
scene.collection.objects.link(ob_cube)
scene.collection.objects.link(ob_cube_001)

# ---- scene / render settings (as saved in the file)
scene.frame_start = 1; scene.frame_end = 250; scene.frame_set(1)
scene.render.engine = 'BLENDER_EEVEE_NEXT'
bpy.context.view_layer.update()

# ---- added for rendering (the .blend has no active camera and no usable light): camera, sun
cam_auto = bpy.data.cameras.new('AutoCamera')
cam_auto.lens = 50.0
cam_auto.sensor_width = 36.0
cam_auto.clip_end = 1000.0
ob_auto_camera = bpy.data.objects.new('AutoCamera', cam_auto)
scene.collection.objects.link(ob_auto_camera)
ob_auto_camera.location = (38.0059, -46.1455, 34.7236)
ob_auto_camera.rotation_euler = (1.09748, -7.21219e-08, 0.694738)
scene.camera = ob_auto_camera
light_auto_sun = bpy.data.lights.new('AutoSun', 'SUN')
light_auto_sun.energy = 3.0
light_auto_sun.angle = 0.0523599
ob_auto_sun = bpy.data.objects.new('AutoSun', light_auto_sun)
scene.collection.objects.link(ob_auto_sun)
ob_auto_sun.rotation_euler = (0.872665, 0.174533, 0.523599)
bpy.context.view_layer.update()
